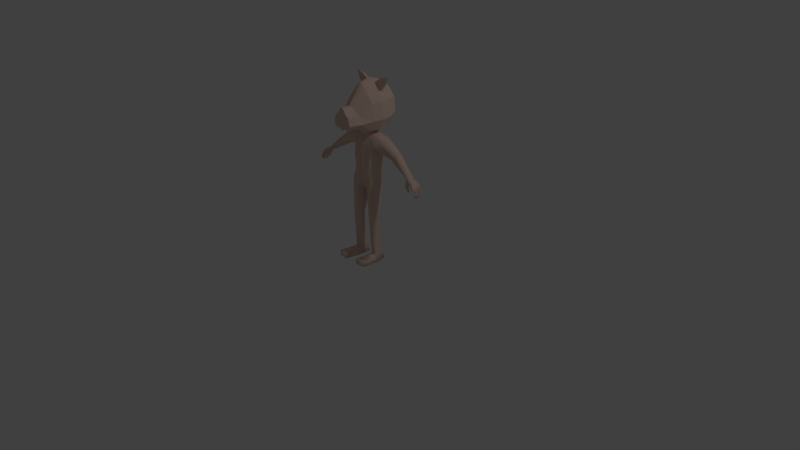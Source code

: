 # Source: person.blend  (saved by Blender 2.79.0; exported with 4.5.12 LTS)
import bpy
from mathutils import Matrix  # noqa: F401  (used for matrix-valued properties, if any)

bpy.ops.wm.read_factory_settings(use_empty=True)
scene = bpy.context.scene
scene.name = 'Scene'

# ---- collections
col_collection_1 = bpy.data.collections.new('Collection 1'); scene.collection.children.link(col_collection_1)

# ---- materials (node trees are filled in below, after node groups)
mat_default_skin = bpy.data.materials.new('default_skin')
mat_default_skin.alpha_threshold = 0.0
mat_default_skin.diffuse_color = (0.8, 0.5897, 0.4964, 1.0)
mat_default_skin.roughness = 0.5
mat_default_skin.line_color = (0.0, 0.0, 0.0, 1.0)

# ---- material node trees

# ---- world
world_world = bpy.data.worlds.new('World'); scene.world = world_world
world_world.color = (0.05088, 0.05088, 0.05088)
world_world.use_sun_shadow = False
world_world.sun_shadow_jitter_overblur = 0.0
world_world.cycles.sampling_method = 'MANUAL'

# ---- cameras
cam_camera = bpy.data.cameras.new('Camera')
cam_camera.clip_end = 100.0
cam_camera.lens = 35.0
cam_camera.sensor_width = 32.0
cam_camera.sensor_height = 18.0
cam_camera.ortho_scale = 7.314
cam_camera.dof.focus_distance = 0.0

# ---- lights
light_lamp = bpy.data.lights.new('Lamp', 'POINT')
light_lamp.transmission_factor = 0.0
light_lamp.cutoff_distance = 30.0
light_lamp.energy = 100.0
light_lamp.shadow_buffer_clip_start = 1.001
light_lamp.shadow_soft_size = 0.1
light_lamp.shadow_maximum_resolution = 0.006
light_lamp.use_absolute_resolution = True

# ---- meshes
me_cube = bpy.data.meshes.new('Cube')
me_cube.from_pydata([(1.174e-25, -0.3831, 1.776), (1.174e-25, -0.3831, 2.053), (1.174e-25, -0.2547, 1.776), (1.174e-25, -0.2692, 2.053), (0.04295, -0.3831, 1.805), (0.02751, -0.3831, 2.044), (0.0581, -0.2547, 1.805), (0.03722, -0.2547, 2.044), (0.08389, -0.2431, 1.99), (0.1257, -0.2547, 1.791), (0.09289, -0.3831, 1.791), (0.06201, -0.3831, 1.99), (0.1489, -0.236, 1.951), (0.1825, -0.236, 1.854), (0.1349, -0.3831, 1.854), (0.11, -0.3831, 1.951), (1.174e-25, -0.08882, 2.296), (1.174e-25, -0.08882, 1.708), (0.08491, -0.08882, 1.723), (0.03722, -0.08882, 2.278), (0.1337, -0.08882, 2.161), (0.1611, -0.08882, 1.739), (0.1987, -0.08882, 2.079), (0.2323, -0.08882, 1.874), (1.174e-25, 0.1654, 2.296), (1.174e-25, 0.1654, 1.708), (0.09125, 0.1419, 1.723), (0.03722, 0.1654, 2.278), (0.1622, 0.1654, 1.739), (0.1337, 0.1654, 2.161), (0.1987, 0.1654, 2.079), (0.2323, 0.1654, 1.874), (0.07718, 0.299, 1.78), (0.0, 0.299, 1.771), (0.0, 0.299, 2.199), (0.06489, 0.299, 2.188), (0.1462, 0.299, 1.832), (0.1217, 0.299, 2.123), (0.1599, 0.299, 2.077), (0.1797, 0.299, 1.908), (0.2024, 0.0375, 1.743), (0.2292, 0.0375, 2.102), (1.354e-25, 0.0375, 2.331), (0.1199, 0.0375, 1.727), (0.04293, 0.0375, 2.312), (0.268, 0.0375, 1.885), (1.354e-25, 0.0375, 1.71), (0.1542, 0.0375, 2.189), (0.1469, 0.1203, 2.189), (0.06652, 0.1203, 2.286), (0.06652, 0.08094, 2.286), (0.1469, 0.08094, 2.189), (0.2188, 0.1149, 2.271), (0.1607, 0.1149, 2.341), (0.1607, 0.0864, 2.341), (0.2188, 0.0864, 2.271), (0.08991, 0.08464, 2.276), (0.1335, 0.05544, 2.196), (0.2671, 0.1006, 2.37), (0.0709, 0.05544, 2.271), (0.142, 0.08464, 2.213), (0.151, 0.08818, 2.312), (0.1887, 0.08818, 2.267), (0.22, 0.09742, 2.331), (0.0, 0.02615, 1.636), (0.0, 0.08744, 1.637), (0.0741, 0.02615, 1.646), (0.05087, -0.02693, 1.636), (0.0, -0.04635, 1.626), (0.07543, 0.08744, 1.615), (0.03603, 0.3412, 1.871), (0.0, 0.3412, 1.868), (0.0, 0.3412, 2.052), (0.02947, 0.3412, 2.048), (0.07287, 0.3412, 1.907), (0.05975, 0.3412, 2.022), (0.08015, 0.3412, 2.004), (0.09072, 0.3412, 1.937)], [], [(0, 1, 3, 2), (8, 12, 22, 20), (4, 6, 9, 10), (4, 5, 1, 0), (2, 6, 4, 0), (7, 3, 1, 5), (8, 11, 15, 12), (7, 5, 11, 8), (9, 6, 18, 21), (5, 4, 10, 11), (13, 12, 15, 14), (3, 7, 19, 16), (11, 10, 14, 15), (10, 9, 13, 14), (26, 43, 66, 69), (19, 20, 47, 44), (31, 28, 36, 39), (2, 3, 16, 17), (7, 8, 20, 19), (13, 9, 21, 23), (6, 2, 17, 18), (12, 13, 23, 22), (20, 22, 41, 47), (16, 19, 44, 42), (17, 16, 42, 46), (23, 21, 40, 45), (22, 23, 45, 41), (21, 18, 43, 40), (39, 36, 74, 77), (30, 31, 39, 38), (28, 26, 32, 36), (25, 24, 34, 33), (29, 30, 38, 37), (27, 29, 37, 35), (24, 27, 35, 34), (26, 25, 33, 32), (48, 49, 53, 52), (43, 18, 67, 66), (45, 40, 28, 31), (55, 58, 63, 62), (47, 41, 30, 29), (41, 45, 31, 30), (42, 44, 27, 24), (40, 43, 26, 28), (46, 42, 24, 25), (29, 27, 49, 48), (27, 44, 50, 49), (47, 29, 48, 51), (50, 44, 59, 56), (44, 47, 57, 59), (49, 50, 54, 53), (51, 48, 52, 55), (61, 62, 63), (53, 54, 58), (55, 52, 58), (52, 53, 58), (59, 57, 60, 56), (56, 60, 62, 61), (51, 55, 62, 60), (58, 54, 61, 63), (54, 50, 56, 61), (47, 51, 60, 57), (67, 68, 64, 66), (66, 64, 65, 69), (17, 46, 64, 68), (18, 17, 68, 67), (46, 25, 65, 64), (25, 26, 69, 65), (73, 75, 76, 77, 74, 70, 71, 72), (38, 39, 77, 76), (36, 32, 70, 74), (33, 34, 72, 71), (37, 38, 76, 75), (35, 37, 75, 73), (34, 35, 73, 72), (32, 33, 71, 70)])
me_cube.materials.append(mat_default_skin)
me_cube.use_remesh_preserve_volume = False
me_cube.use_remesh_preserve_attributes = False
me_cube.use_mirror_vertex_groups = False
me_cube.update()
me_body = bpy.data.meshes.new('body')
me_body.from_pydata([(0.04071, 0.04426, 0.8157), (0.02123, -0.01524, 0.8171), (0.04088, 0.06428, 0.7299), (0.03938, -0.04082, 0.7325), (0.1139, 0.07163, 0.7823), (0.1139, -0.01622, 0.7842), (0.08653, 0.06625, 0.7299), (0.08027, -0.02462, 0.7299), (0.04069, 0.07089, 0.6493), (0.03422, -0.03977, 0.6493), (0.07544, 0.0577, 0.6542), (0.06918, -0.0365, 0.6542), (0.03909, 0.06686, 0.5569), (0.03119, -0.04114, 0.5518), (0.07508, 0.04717, 0.5681), (0.06972, -0.02986, 0.5672), (0.04007, 0.06956, 0.4773), (0.04062, -0.0465, 0.4764), (0.08963, 0.03826, 0.5048), (0.07926, -0.04268, 0.5091), (0.05296, 0.02703, 0.04853), (0.05118, -0.02049, 0.03799), (0.09371, 0.02703, 0.04853), (0.08895, -0.02049, 0.03799), (0.0332, 0.03836, 0.0001412), (0.03172, -0.02741, 0.0001412), (0.09645, 0.03836, 0.0001412), (0.1134, -0.02741, 0.0001412), (0.04639, -0.1471, 0.03624), (0.1066, -0.1408, 0.03624), (0.04639, -0.1471, 0.003782), (0.1066, -0.1408, 0.003782), (0.2257, 0.06297, 0.7141), (0.2257, 0.008207, 0.7141), (0.1995, 0.06297, 0.6847), (0.1995, 0.008207, 0.6847), (0.3419, 0.04436, 0.6186), (0.3389, -0.007654, 0.6167), (0.3288, 0.03949, 0.6097), (0.3258, 0.001703, 0.6091), (0.3495, 0.0378, 0.6101), (0.3435, -0.005392, 0.6104), (0.338, 0.03411, 0.6047), (0.3299, 0.001092, 0.6026), (0.03331, 0.01149, 0.829), (0.1224, 0.0269, 0.796), (0.09419, 0.01451, 0.7393), (0.08691, 0.01491, 0.6561), (0.0856, 0.00674, 0.5748), (0.01821, 0.001524, 0.4598), (0.09226, -0.0004179, 0.5268), (0.03392, 0.002679, 0.04853), (0.1064, 0.002679, 0.04853), (0.0332, 0.002679, 0.0001412), (0.1065, 0.002679, 0.0001412), (0.2353, 0.03559, 0.7281), (0.1909, 0.03559, 0.6761), (0.342, 0.01841, 0.6286), (0.3186, 0.01958, 0.6056), (0.3486, 0.01815, 0.616), (0.3301, 0.01968, 0.6007), (0.3896, 0.04525, 0.5851), (0.3906, -0.01481, 0.5857), (0.3789, 0.04094, 0.5761), (0.3767, -0.009804, 0.5782), (0.3919, 0.01563, 0.5821), (0.3808, 0.01598, 0.5733), (0.3905, 0.0009706, 0.5834), (0.39, 0.02998, 0.5837), (0.3806, 0.02892, 0.5743), (0.3795, 0.00253, 0.5762), (0.3773, 0.01548, 0.5997), (0.3588, 0.02052, 0.5836), (0.3751, -0.01362, 0.5989), (0.3595, -0.008101, 0.5863), (0.3751, 0.04553, 0.5991), (0.3623, 0.03972, 0.5883), (0.3971, -0.01312, 0.5545), (0.3989, -0.005064, 0.5532), (0.4061, -0.006082, 0.5579), (0.4062, -0.01638, 0.5594), (0.4087, -0.0008259, 0.5563), (0.4016, 0.0001924, 0.5516), (0.4024, 0.008974, 0.5497), (0.4097, 0.008749, 0.5554), (0.3977, 0.02698, 0.5513), (0.4044, 0.02768, 0.5568), (0.4052, 0.01831, 0.5558), (0.398, 0.01853, 0.5501), (0.4009, 0.03624, 0.5624), (0.3937, 0.03555, 0.5574), (0.3929, 0.0434, 0.5588), (0.4008, 0.04621, 0.5634), (0.4063, -0.01359, 0.538), (0.4081, -0.005531, 0.5367), (0.4153, -0.00655, 0.5414), (0.4154, -0.01685, 0.5429), (0.4154, -0.002244, 0.5347), (0.4082, -0.001226, 0.53), (0.409, 0.007555, 0.5281), (0.4163, 0.00733, 0.5338), (0.4034, 0.02614, 0.532), (0.4115, 0.02683, 0.5352), (0.412, 0.01746, 0.534), (0.4033, 0.01769, 0.5307), (0.4034, 0.03597, 0.546), (0.3949, 0.03527, 0.544), (0.3946, 0.04312, 0.5455), (0.4036, 0.04594, 0.5469), (0.4094, -0.01426, 0.5245), (0.4108, -0.006145, 0.523), (0.4189, -0.007236, 0.5259), (0.4194, -0.01758, 0.5269), (0.4192, -0.001779, 0.5184), (0.4107, -0.0007609, 0.517), (0.4107, 0.00802, 0.515), (0.4197, 0.007795, 0.5172), (0.4031, 0.02584, 0.5201), (0.4114, 0.02653, 0.5225), (0.4118, 0.01717, 0.5213), (0.4029, 0.01739, 0.5188), (0.4045, 0.03605, 0.5351), (0.3964, 0.03536, 0.5321), (0.3958, 0.0432, 0.5336), (0.4046, 0.04602, 0.5361), (0.35, 0.0136, 0.5886), (0.343, -0.01209, 0.5947), (0.3308, -0.003656, 0.5883), (0.3389, 0.008472, 0.5847), (0.3536, -0.006735, 0.5835), (0.345, -0.01938, 0.579), (0.3357, -0.01587, 0.5711), (0.3421, -0.003939, 0.5683), (0.3518, -0.01499, 0.5793), (0.3515, -0.002047, 0.5767), (0.3696, -0.02294, 0.552), (0.3617, -0.02032, 0.5426), (0.3646, -0.01502, 0.5428), (0.3734, -0.01856, 0.5509), (0.3713, -0.01198, 0.5477), (0.3625, -0.0101, 0.5601), (0.3636, -0.01683, 0.5629), (0.3554, -0.01089, 0.5539), (0.3607, -0.02123, 0.5616), (0.3524, -0.01858, 0.5533), (-0.04071, 0.04426, 0.8157), (-0.02123, -0.01524, 0.8171), (-0.04088, 0.06428, 0.7299), (-0.03938, -0.04082, 0.7325), (-0.1139, 0.07163, 0.7823), (-0.1139, -0.01622, 0.7842), (-0.08653, 0.06625, 0.7299), (-0.08027, -0.02462, 0.7299), (0.0, 0.05563, 0.8152), (0.0, -0.02821, 0.8152), (0.0, 0.06999, 0.7334), (0.0, -0.04406, 0.7334), (-0.04069, 0.07089, 0.6493), (-0.03422, -0.03977, 0.6493), (-0.07544, 0.0577, 0.6542), (-0.06918, -0.0365, 0.6542), (0.0, 0.07336, 0.6451), (0.0, -0.04302, 0.6451), (-0.03909, 0.06686, 0.5569), (-0.03119, -0.04114, 0.5518), (-0.07508, 0.04717, 0.5681), (-0.06972, -0.02986, 0.5672), (0.0004055, 0.0738, 0.5534), (0.0, -0.05178, 0.5382), (-0.04007, 0.06956, 0.4773), (-0.04062, -0.0465, 0.4764), (-0.08963, 0.03826, 0.5048), (-0.07926, -0.04268, 0.5091), (0.0002765, 0.07668, 0.4639), (0.0, -0.03235, 0.4607), (-0.05296, 0.02703, 0.04853), (-0.05118, -0.02049, 0.03799), (-0.09371, 0.02703, 0.04853), (-0.08895, -0.02049, 0.03799), (-0.0332, 0.03836, 0.0001412), (-0.03172, -0.02741, 0.0001412), (-0.09645, 0.03836, 0.0001412), (-0.1134, -0.02741, 0.0001412), (-0.04639, -0.1471, 0.03624), (-0.1066, -0.1408, 0.03624), (-0.04639, -0.1471, 0.003782), (-0.1066, -0.1408, 0.003782), (-0.2257, 0.06297, 0.7141), (-0.2257, 0.008207, 0.7141), (-0.1995, 0.06297, 0.6847), (-0.1995, 0.008207, 0.6847), (-0.3419, 0.04436, 0.6186), (-0.3389, -0.007654, 0.6167), (-0.3288, 0.03949, 0.6097), (-0.3258, 0.001703, 0.6091), (-0.3495, 0.0378, 0.6101), (-0.3435, -0.005392, 0.6104), (-0.338, 0.03411, 0.6047), (-0.3299, 0.001092, 0.6026), (-0.03331, 0.01149, 0.829), (-0.1224, 0.0269, 0.796), (-0.09419, 0.01451, 0.7393), (0.0, -0.001321, 0.7334), (-0.08691, 0.01491, 0.6561), (0.0, 0.001547, 0.6451), (-0.0856, 0.00674, 0.5748), (-0.0004055, 0.007681, 0.5348), (-0.01821, 0.001524, 0.4598), (-0.09226, -0.0004179, 0.5268), (0.0, 0.001547, 0.445), (-0.03392, 0.002679, 0.04853), (-0.1064, 0.002679, 0.04853), (-0.0332, 0.002679, 0.0001412), (-0.1065, 0.002679, 0.0001412), (-0.2353, 0.03559, 0.7281), (-0.1909, 0.03559, 0.6761), (-0.342, 0.01841, 0.6286), (-0.3186, 0.01958, 0.6056), (-0.3486, 0.01815, 0.616), (-0.3301, 0.01968, 0.6007), (-0.3896, 0.04525, 0.5851), (-0.3906, -0.01481, 0.5857), (-0.3789, 0.04094, 0.5761), (-0.3767, -0.009804, 0.5782), (-0.3919, 0.01563, 0.5821), (-0.3808, 0.01598, 0.5733), (-0.3905, 0.0009706, 0.5834), (-0.39, 0.02998, 0.5837), (-0.3806, 0.02892, 0.5743), (-0.3795, 0.00253, 0.5762), (-0.3773, 0.01548, 0.5997), (-0.3588, 0.02052, 0.5836), (-0.3751, -0.01362, 0.5989), (-0.3595, -0.008101, 0.5863), (-0.3751, 0.04553, 0.5991), (-0.3623, 0.03972, 0.5883), (-0.3971, -0.01312, 0.5545), (-0.3989, -0.005064, 0.5532), (-0.4061, -0.006082, 0.5579), (-0.4062, -0.01638, 0.5594), (-0.4087, -0.0008259, 0.5563), (-0.4016, 0.0001924, 0.5516), (-0.4024, 0.008974, 0.5497), (-0.4097, 0.008749, 0.5554), (-0.3977, 0.02698, 0.5513), (-0.4044, 0.02768, 0.5568), (-0.4052, 0.01831, 0.5558), (-0.398, 0.01853, 0.5501), (-0.4009, 0.03624, 0.5624), (-0.3937, 0.03555, 0.5574), (-0.3929, 0.0434, 0.5588), (-0.4008, 0.04621, 0.5634), (-0.4063, -0.01359, 0.538), (-0.4081, -0.005531, 0.5367), (-0.4153, -0.00655, 0.5414), (-0.4154, -0.01685, 0.5429), (-0.4154, -0.002244, 0.5347), (-0.4082, -0.001226, 0.53), (-0.409, 0.007555, 0.5281), (-0.4163, 0.00733, 0.5338), (-0.4034, 0.02614, 0.532), (-0.4115, 0.02683, 0.5352), (-0.412, 0.01746, 0.534), (-0.4033, 0.01769, 0.5307), (-0.4034, 0.03597, 0.546), (-0.3949, 0.03527, 0.544), (-0.3946, 0.04312, 0.5455), (-0.4036, 0.04594, 0.5469), (-0.4094, -0.01426, 0.5245), (-0.4108, -0.006145, 0.523), (-0.4189, -0.007236, 0.5259), (-0.4194, -0.01758, 0.5269), (-0.4192, -0.001779, 0.5184), (-0.4107, -0.0007609, 0.517), (-0.4107, 0.00802, 0.515), (-0.4197, 0.007795, 0.5172), (-0.4031, 0.02584, 0.5201), (-0.4114, 0.02653, 0.5225), (-0.4118, 0.01717, 0.5213), (-0.4029, 0.01739, 0.5188), (-0.4045, 0.03605, 0.5351), (-0.3964, 0.03536, 0.5321), (-0.3958, 0.0432, 0.5336), (-0.4046, 0.04602, 0.5361), (-0.35, 0.0136, 0.5886), (-0.343, -0.01209, 0.5947), (-0.3308, -0.003656, 0.5883), (-0.3389, 0.008472, 0.5847), (-0.3536, -0.006735, 0.5835), (-0.345, -0.01938, 0.579), (-0.3357, -0.01587, 0.5711), (-0.3421, -0.003939, 0.5683), (-0.3518, -0.01499, 0.5793), (-0.3515, -0.002047, 0.5767), (-0.3696, -0.02294, 0.552), (-0.3617, -0.02032, 0.5426), (-0.3646, -0.01502, 0.5428), (-0.3734, -0.01856, 0.5509), (-0.3713, -0.01198, 0.5477), (-0.3625, -0.0101, 0.5601), (-0.3636, -0.01683, 0.5629), (-0.3554, -0.01089, 0.5539), (-0.3607, -0.02123, 0.5616), (-0.3524, -0.01858, 0.5533), (0.04979, -0.05508, 0.03748), (0.09409, -0.05551, 0.03748), (0.1114, -0.05353, 0.0012), (0.03598, -0.05526, 0.0012), (-0.03546, -0.05526, 0.001072), (-0.1116, -0.05353, 0.001072), (-0.09346, -0.05118, 0.03754), (-0.04996, -0.05508, 0.03754), (0.05219, 0.01405, 0.2544), (0.05137, 0.01662, 0.2771), (0.05207, -0.04115, 0.2544), (0.05148, -0.04247, 0.2772), (0.08774, 0.01455, 0.2831), (0.08798, 0.01403, 0.2603), (0.08131, -0.04227, 0.283), (0.08182, -0.04118, 0.2603), (0.02829, -0.01361, 0.2732), (0.02916, -0.01362, 0.2507), (0.09936, -0.01368, 0.2634), (0.0987, -0.0139, 0.2859), (-0.05144, 0.01662, 0.2766), (-0.05217, 0.01405, 0.2545), (-0.0515, -0.04247, 0.2771), (-0.05208, -0.04115, 0.2543), (-0.08798, 0.01403, 0.2603), (-0.08777, 0.01454, 0.2829), (-0.08179, -0.04118, 0.2605), (-0.08128, -0.04226, 0.2832), (-0.02918, -0.01362, 0.2505), (-0.02828, -0.01361, 0.2733), (-0.09869, -0.0139, 0.286), (-0.09939, -0.01368, 0.2632)], [], [(7, 3, 9, 11), (153, 0, 2, 155), (155, 2, 8, 161), (6, 4, 32, 34), (2, 0, 4, 6), (44, 1, 5, 45), (1, 3, 7, 5), (1, 154, 156, 3), (8, 10, 14, 12), (11, 9, 13, 15), (46, 7, 11, 47), (2, 6, 10, 8), (3, 156, 162, 9), (167, 12, 16, 173), (48, 15, 19, 50), (47, 11, 15, 48), (161, 8, 12, 167), (9, 162, 168, 13), (209, 173, 16, 49), (17, 49, 320, 315), (13, 168, 174, 17), (15, 13, 17, 19), (12, 14, 18, 16), (314, 321, 51, 21), (332, 210, 175, 325), (321, 312, 20, 51), (312, 317, 22, 20), (305, 304, 28, 29), (19, 17, 315, 318), (50, 19, 318, 323), (16, 18, 316, 313), (53, 24, 26, 54), (51, 20, 24, 53), (52, 23, 27, 54), (20, 22, 26, 24), (29, 28, 30, 31), (307, 306, 31, 30), (304, 307, 30, 28), (306, 305, 29, 31), (56, 34, 38, 58), (45, 5, 33, 55), (46, 6, 34, 56), (5, 7, 35, 33), (57, 37, 41, 59), (33, 35, 39, 37), (34, 32, 36, 38), (55, 33, 37, 57), (58, 38, 42, 60), (37, 39, 43, 41), (38, 36, 40, 42), (0, 44, 45, 4), (6, 46, 47, 10), (14, 48, 50, 18), (10, 47, 48, 14), (174, 209, 49, 17), (322, 319, 23, 52), (319, 314, 21, 23), (317, 322, 52, 22), (18, 50, 323, 316), (25, 53, 54, 27), (21, 51, 53, 25), (22, 52, 54, 26), (35, 56, 58, 39), (4, 45, 55, 32), (7, 46, 56, 35), (36, 57, 59, 40), (32, 55, 57, 36), (39, 58, 60, 43), (60, 42, 76, 72), (73, 74, 64, 62), (74, 72, 66, 70, 64), (76, 75, 61, 63), (106, 107, 123, 122), (93, 94, 110, 109), (99, 100, 116, 115), (105, 106, 122, 121), (59, 41, 73, 71), (73, 41, 74), (72, 76, 63, 69, 66), (42, 40, 75, 76), (71, 73, 62, 67, 65), (75, 71, 65, 68, 61), (40, 59, 71, 75), (81, 82, 98, 97), (70, 78, 77, 64), (67, 79, 78, 70), (62, 80, 79, 67), (64, 77, 80, 62), (91, 92, 108, 107), (70, 82, 81, 67), (66, 83, 82, 70), (65, 84, 83, 66), (67, 81, 84, 65), (78, 79, 95, 94), (68, 86, 85, 69), (65, 87, 86, 68), (66, 88, 87, 65), (69, 85, 88, 66), (88, 85, 101, 104), (69, 90, 89, 68), (63, 91, 90, 69), (61, 92, 91, 63), (68, 89, 92, 61), (79, 80, 96, 95), (92, 89, 105, 108), (82, 83, 99, 98), (80, 77, 93, 96), (85, 86, 102, 101), (83, 84, 100, 99), (86, 87, 103, 102), (84, 81, 97, 100), (89, 90, 106, 105), (87, 88, 104, 103), (77, 78, 94, 93), (90, 91, 107, 106), (121, 122, 123, 124), (117, 118, 119, 120), (113, 114, 115, 116), (109, 110, 111, 112), (100, 97, 113, 116), (94, 95, 111, 110), (107, 108, 124, 123), (101, 102, 118, 117), (95, 96, 112, 111), (108, 105, 121, 124), (102, 103, 119, 118), (96, 93, 109, 112), (103, 104, 120, 119), (97, 98, 114, 113), (104, 101, 117, 120), (98, 99, 115, 114), (72, 74, 125), (74, 41, 126, 129), (127, 128, 132, 131), (125, 74, 129), (128, 125, 134, 132), (43, 60, 128, 127), (41, 43, 127, 126), (133, 130, 143, 141), (129, 126, 130, 133), (126, 127, 131, 130), (135, 136, 137, 139, 138), (140, 141, 138, 139), (130, 131, 144, 143), (142, 140, 139, 137), (144, 142, 137, 136), (60, 72, 125), (132, 134, 140, 142), (131, 132, 142, 144), (134, 133, 141, 140), (141, 143, 135, 138), (143, 144, 136, 135), (60, 125, 128), (125, 129, 133, 134), (152, 160, 158, 148), (153, 155, 147, 145), (155, 161, 157, 147), (151, 189, 187, 149), (147, 151, 149, 145), (199, 200, 150, 146), (146, 150, 152, 148), (146, 148, 156, 154), (157, 163, 165, 159), (160, 166, 164, 158), (201, 203, 160, 152), (147, 157, 159, 151), (148, 158, 162, 156), (202, 204, 161, 155), (167, 173, 169, 163), (205, 208, 172, 166), (204, 206, 167, 161), (203, 205, 166, 160), (161, 167, 163, 157), (158, 164, 168, 162), (209, 207, 169, 173), (327, 176, 210, 332), (164, 170, 174, 168), (166, 172, 170, 164), (163, 169, 171, 165), (206, 209, 173, 167), (172, 331, 326, 170), (335, 211, 178, 330), (207, 333, 324, 169), (325, 175, 177, 328), (310, 184, 183, 311), (169, 324, 329, 171), (330, 178, 176, 327), (212, 213, 181, 179), (210, 212, 179, 175), (211, 213, 182, 178), (175, 179, 181, 177), (184, 186, 185, 183), (308, 185, 186, 309), (311, 183, 185, 308), (309, 186, 184, 310), (215, 217, 193, 189), (200, 214, 188, 150), (201, 215, 189, 151), (150, 188, 190, 152), (216, 218, 196, 192), (188, 192, 194, 190), (189, 193, 191, 187), (214, 216, 192, 188), (217, 219, 197, 193), (192, 196, 198, 194), (193, 197, 195, 191), (145, 149, 200, 199), (151, 159, 203, 201), (156, 162, 204, 202), (165, 171, 208, 205), (162, 168, 206, 204), (159, 165, 205, 203), (174, 170, 207, 209), (168, 174, 209, 206), (328, 177, 211, 335), (171, 329, 334, 208), (170, 326, 333, 207), (208, 334, 331, 172), (180, 182, 213, 212), (176, 180, 212, 210), (177, 181, 213, 211), (190, 194, 217, 215), (149, 187, 214, 200), (152, 190, 215, 201), (191, 195, 218, 216), (187, 191, 216, 214), (194, 198, 219, 217), (219, 231, 235, 197), (232, 221, 223, 233), (233, 223, 229, 225, 231), (235, 222, 220, 234), (265, 281, 282, 266), (252, 268, 269, 253), (258, 274, 275, 259), (264, 280, 281, 265), (218, 230, 232, 196), (232, 233, 196), (231, 225, 228, 222, 235), (197, 235, 234, 195), (230, 224, 226, 221, 232), (234, 220, 227, 224, 230), (195, 234, 230, 218), (240, 256, 257, 241), (229, 223, 236, 237), (226, 229, 237, 238), (221, 226, 238, 239), (223, 221, 239, 236), (250, 266, 267, 251), (229, 226, 240, 241), (225, 229, 241, 242), (224, 225, 242, 243), (226, 224, 243, 240), (237, 253, 254, 238), (227, 228, 244, 245), (224, 227, 245, 246), (225, 224, 246, 247), (228, 225, 247, 244), (247, 263, 260, 244), (228, 227, 248, 249), (222, 228, 249, 250), (220, 222, 250, 251), (227, 220, 251, 248), (238, 254, 255, 239), (251, 267, 264, 248), (241, 257, 258, 242), (239, 255, 252, 236), (244, 260, 261, 245), (242, 258, 259, 243), (245, 261, 262, 246), (243, 259, 256, 240), (248, 264, 265, 249), (246, 262, 263, 247), (236, 252, 253, 237), (249, 265, 266, 250), (280, 283, 282, 281), (276, 279, 278, 277), (272, 275, 274, 273), (268, 271, 270, 269), (259, 275, 272, 256), (253, 269, 270, 254), (266, 282, 283, 267), (260, 276, 277, 261), (254, 270, 271, 255), (267, 283, 280, 264), (261, 277, 278, 262), (255, 271, 268, 252), (262, 278, 279, 263), (256, 272, 273, 257), (263, 279, 276, 260), (257, 273, 274, 258), (231, 284, 233), (233, 288, 285, 196), (286, 290, 291, 287), (284, 288, 233), (287, 291, 293, 284), (198, 286, 287, 219), (196, 285, 286, 198), (292, 300, 302, 289), (288, 292, 289, 285), (285, 289, 290, 286), (294, 297, 298, 296, 295), (299, 298, 297, 300), (289, 302, 303, 290), (301, 296, 298, 299), (303, 295, 296, 301), (219, 284, 231), (291, 301, 299, 293), (290, 303, 301, 291), (293, 299, 300, 292), (300, 297, 294, 302), (302, 294, 295, 303), (219, 287, 284), (284, 293, 292, 288), (23, 21, 304, 305), (25, 27, 306, 307), (21, 25, 307, 304), (27, 23, 305, 306), (178, 310, 311, 176), (182, 309, 310, 178), (180, 308, 309, 182), (176, 311, 308, 180), (320, 313, 312, 321), (322, 317, 316, 323), (313, 316, 317, 312), (318, 315, 314, 319), (321, 314, 315, 320), (323, 318, 319, 322), (332, 325, 324, 333), (334, 329, 328, 335), (325, 328, 329, 324), (330, 327, 326, 331), (333, 326, 327, 332), (335, 330, 331, 334), (49, 16, 313, 320)])
me_body.polygons.foreach_set('use_smooth', [True] * 334)
_uv = me_body.uv_layers.new(name='UVMap')
_uv.uv.foreach_set('vector', [0.1584, 0.7076, 0.159, 0.6489, 0.2593, 0.6481, 0.251, 0.6931, 0.08233, 0.9766, 0.0728, 0.9248, 0.1864, 0.9118, 0.1851, 0.9637, 0.1851, 0.9637, 0.1864, 0.9118, 0.289, 0.9061, 0.2956, 0.9581, 0.03894, 0.5323, 0.02185, 0.4816, 0.1493, 0.4753, 0.1428, 0.5101, 0.1864, 0.9118, 0.0728, 0.9248, 0.1136, 0.8267, 0.1826, 0.8537, 0.01534, 0.6514, 0.04762, 0.6304, 0.08859, 0.7427, 0.03847, 0.766, 0.04762, 0.6304, 0.159, 0.6489, 0.1584, 0.7076, 0.08859, 0.7427, 0.04762, 0.6304, 0.05567, 0.6011, 0.1598, 0.6014, 0.159, 0.6489, 0.289, 0.9061, 0.2812, 0.858, 0.3952, 0.8505, 0.409, 0.9093, 0.251, 0.6931, 0.2593, 0.6481, 0.3802, 0.6488, 0.3594, 0.7043, 0.1451, 0.7574, 0.1584, 0.7076, 0.251, 0.6931, 0.2463, 0.7591, 0.1864, 0.9118, 0.1826, 0.8537, 0.2812, 0.858, 0.289, 0.9061, 0.159, 0.6489, 0.1598, 0.6014, 0.2662, 0.6066, 0.2593, 0.6481, 0.4126, 0.9597, 0.409, 0.9093, 0.511, 0.9119, 0.5265, 0.9637, 0.3458, 0.7531, 0.3594, 0.7043, 0.4341, 0.7073, 0.4043, 0.7554, 0.2463, 0.7591, 0.251, 0.6931, 0.3594, 0.7043, 0.3458, 0.7531, 0.2956, 0.9581, 0.289, 0.9061, 0.409, 0.9093, 0.4126, 0.9597, 0.2593, 0.6481, 0.2662, 0.6066, 0.3973, 0.6086, 0.3802, 0.6488, 0.2916, 0.3575, 0.2454, 0.3986, 0.2266, 0.374, 0.2786, 0.3465, 0.05931, 0.355, 0.01928, 0.3436, 0.02836, 0.2037, 0.05604, 0.2062, 0.3802, 0.6488, 0.3973, 0.6086, 0.4957, 0.6069, 0.4727, 0.6602, 0.3594, 0.7043, 0.3802, 0.6488, 0.4727, 0.6602, 0.4341, 0.7073, 0.409, 0.9093, 0.3952, 0.8505, 0.4775, 0.8312, 0.511, 0.9119, 0.05527, 0.1893, 0.02856, 0.1868, 0.02213, 0.03515, 0.04386, 0.02744, 0.2528, 0.1911, 0.25, 0.03957, 0.2274, 0.03812, 0.2252, 0.195, 0.2528, 0.1911, 0.2252, 0.195, 0.2274, 0.03812, 0.25, 0.03957, 0.2252, 0.195, 0.1972, 0.1986, 0.1976, 0.03746, 0.2274, 0.03812, 0.4149, 0.3163, 0.4663, 0.311, 0.4569, 0.3901, 0.4249, 0.385, 0.09032, 0.3771, 0.05931, 0.355, 0.05604, 0.2062, 0.07847, 0.209, 0.1242, 0.388, 0.09032, 0.3771, 0.07847, 0.209, 0.1034, 0.2087, 0.2266, 0.374, 0.1775, 0.3856, 0.1965, 0.2163, 0.2254, 0.2131, 0.5715, 0.2716, 0.572, 0.2396, 0.6287, 0.2406, 0.6371, 0.2727, 0.4578, 0.2331, 0.4644, 0.1956, 0.5298, 0.2022, 0.5163, 0.2439, 0.4196, 0.2344, 0.4159, 0.2733, 0.3604, 0.2888, 0.3604, 0.2497, 0.5905, 0.1954, 0.627, 0.196, 0.6287, 0.2406, 0.572, 0.2396, 0.4249, 0.385, 0.4569, 0.3901, 0.4839, 0.4196, 0.3954, 0.4243, 0.5731, 0.3235, 0.6407, 0.3232, 0.635, 0.4013, 0.581, 0.406, 0.4663, 0.311, 0.5104, 0.3148, 0.4839, 0.4196, 0.4569, 0.3901, 0.367, 0.3208, 0.4149, 0.3163, 0.4249, 0.385, 0.3954, 0.4243, 0.1442, 0.5372, 0.1428, 0.5101, 0.2602, 0.5027, 0.2564, 0.5288, 0.5386, 0.4313, 0.5425, 0.4711, 0.4067, 0.4701, 0.4049, 0.4398, 0.04904, 0.5793, 0.03894, 0.5323, 0.1428, 0.5101, 0.1442, 0.5372, 0.5425, 0.4711, 0.5342, 0.5245, 0.4144, 0.5081, 0.4067, 0.4701, 0.6524, 0.07659, 0.6437, 0.103, 0.636, 0.1006, 0.6385, 0.07711, 0.4067, 0.4701, 0.4144, 0.5081, 0.2938, 0.5002, 0.2842, 0.4822, 0.1428, 0.5101, 0.1493, 0.4753, 0.2673, 0.4846, 0.2602, 0.5027, 0.4049, 0.4398, 0.4067, 0.4701, 0.2842, 0.4822, 0.2913, 0.4502, 0.6529, 0.07799, 0.6576, 0.06099, 0.666, 0.06452, 0.6625, 0.07716, 0.6437, 0.103, 0.6444, 0.1024, 0.6369, 0.1028, 0.636, 0.1006, 0.6442, 0.0689, 0.6447, 0.05705, 0.6336, 0.0615, 0.6351, 0.07082, 0.06789, 0.9274, 0.02131, 0.9371, 0.05567, 0.8152, 0.1171, 0.827, 0.1826, 0.8537, 0.1791, 0.7868, 0.2834, 0.8015, 0.2812, 0.858, 0.3952, 0.8505, 0.3869, 0.7961, 0.4651, 0.7878, 0.4775, 0.8312, 0.2812, 0.858, 0.2834, 0.8015, 0.3869, 0.7961, 0.3952, 0.8505, 0.03788, 0.388, 0.006654, 0.3558, 0.01928, 0.3436, 0.05931, 0.355, 0.1021, 0.1918, 0.0776, 0.1921, 0.07212, 0.02559, 0.09474, 0.03069, 0.0776, 0.1921, 0.05527, 0.1893, 0.04386, 0.02744, 0.07212, 0.02559, 0.1972, 0.1986, 0.1747, 0.1998, 0.177, 0.03828, 0.1976, 0.03746, 0.1775, 0.3856, 0.1455, 0.3957, 0.1733, 0.2158, 0.1965, 0.2163, 0.5697, 0.2985, 0.5715, 0.2716, 0.6371, 0.2727, 0.6428, 0.2998, 0.4637, 0.2704, 0.4578, 0.2331, 0.5163, 0.2439, 0.5157, 0.281, 0.4109, 0.2008, 0.4196, 0.2344, 0.3604, 0.2497, 0.3481, 0.2045, 0.4144, 0.5081, 0.4123, 0.537, 0.2986, 0.5214, 0.2938, 0.5002, 0.02185, 0.4816, 0.01911, 0.4389, 0.1516, 0.4464, 0.1493, 0.4753, 0.5342, 0.5245, 0.516, 0.5558, 0.4123, 0.537, 0.4144, 0.5081, 0.6447, 0.05705, 0.6524, 0.07659, 0.6385, 0.07711, 0.6336, 0.0615, 0.1493, 0.4753, 0.1516, 0.4464, 0.2648, 0.452, 0.2673, 0.4846, 0.6444, 0.1024, 0.6456, 0.09115, 0.6355, 0.08738, 0.6369, 0.1028, 0.6625, 0.07716, 0.666, 0.06452, 0.6888, 0.06066, 0.6884, 0.0762, 0.6098, 0.09704, 0.6077, 0.1021, 0.5919, 0.09819, 0.5907, 0.09474, 0.6881, 0.09847, 0.6884, 0.0762, 0.7072, 0.07953, 0.7055, 0.09009, 0.7029, 0.09967, 0.6089, 0.05977, 0.6113, 0.04676, 0.5921, 0.0443, 0.5901, 0.05469, 0.7349, 0.06293, 0.7332, 0.05674, 0.7428, 0.05598, 0.7445, 0.06217, 0.7418, 0.1027, 0.7435, 0.0964, 0.7542, 0.09751, 0.7525, 0.1038, 0.5339, 0.08205, 0.5348, 0.07777, 0.5193, 0.08002, 0.5222, 0.08416, 0.5523, 0.05595, 0.555, 0.06061, 0.5444, 0.06284, 0.5427, 0.05807, 0.6385, 0.07711, 0.636, 0.1006, 0.6098, 0.09704, 0.6099, 0.07123, 0.6098, 0.09704, 0.636, 0.1006, 0.6077, 0.1021, 0.6884, 0.0762, 0.6888, 0.06066, 0.7048, 0.06016, 0.7073, 0.06969, 0.7072, 0.07953, 0.6351, 0.07082, 0.6336, 0.0615, 0.6113, 0.04676, 0.6089, 0.05977, 0.6099, 0.07123, 0.6098, 0.09704, 0.5907, 0.09474, 0.5893, 0.08195, 0.5877, 0.06924, 0.6113, 0.04676, 0.6099, 0.07123, 0.5877, 0.06924, 0.5903, 0.05745, 0.5921, 0.0443, 0.6336, 0.0615, 0.6385, 0.07711, 0.6099, 0.07123, 0.6113, 0.04676, 0.5572, 0.08238, 0.5571, 0.0857, 0.5357, 0.08939, 0.5359, 0.08607, 0.7055, 0.09009, 0.7288, 0.09585, 0.7272, 0.1021, 0.7029, 0.09967, 0.5893, 0.08195, 0.5598, 0.08758, 0.5597, 0.0909, 0.589, 0.08703, 0.5907, 0.09474, 0.5607, 0.09593, 0.5598, 0.08758, 0.5893, 0.08195, 0.5919, 0.09819, 0.5615, 0.09818, 0.5607, 0.09593, 0.5907, 0.09474, 0.5686, 0.05096, 0.5683, 0.04411, 0.5531, 0.04714, 0.5567, 0.05369, 0.589, 0.08703, 0.5571, 0.0857, 0.5572, 0.08238, 0.5893, 0.08195, 0.7072, 0.07953, 0.7322, 0.08357, 0.7311, 0.09046, 0.7055, 0.09009, 0.5877, 0.06924, 0.5562, 0.07408, 0.5553, 0.07836, 0.5863, 0.07579, 0.5893, 0.08195, 0.5572, 0.08238, 0.5562, 0.07408, 0.5877, 0.06924, 0.5597, 0.0909, 0.5598, 0.08758, 0.5413, 0.08812, 0.5412, 0.09144, 0.5903, 0.05745, 0.5605, 0.05989, 0.5595, 0.06468, 0.5875, 0.06464, 0.5877, 0.06924, 0.559, 0.06775, 0.5605, 0.05989, 0.5903, 0.05745, 0.5863, 0.07579, 0.5581, 0.07203, 0.559, 0.06775, 0.5877, 0.06924, 0.7073, 0.06969, 0.7288, 0.07279, 0.7292, 0.07926, 0.7072, 0.07953, 0.7292, 0.07926, 0.7288, 0.07279, 0.7439, 0.07477, 0.7443, 0.08124, 0.5875, 0.06464, 0.5668, 0.05759, 0.5672, 0.05277, 0.5903, 0.05745, 0.7048, 0.06016, 0.7225, 0.05727, 0.7241, 0.06349, 0.7073, 0.06969, 0.5921, 0.0443, 0.5683, 0.04411, 0.5686, 0.05096, 0.5901, 0.05469, 0.5903, 0.05745, 0.5672, 0.05277, 0.5683, 0.04411, 0.5921, 0.0443, 0.5598, 0.08758, 0.5607, 0.09593, 0.5422, 0.09647, 0.5413, 0.08812, 0.5683, 0.04411, 0.5672, 0.05277, 0.5523, 0.05595, 0.5531, 0.04714, 0.7311, 0.09046, 0.7322, 0.08357, 0.7498, 0.08352, 0.7486, 0.0904, 0.5607, 0.09593, 0.5615, 0.09818, 0.543, 0.09873, 0.5422, 0.09647, 0.5595, 0.06468, 0.5605, 0.05989, 0.5389, 0.06292, 0.5405, 0.0677, 0.5553, 0.07836, 0.5562, 0.07408, 0.5348, 0.07777, 0.5339, 0.08205, 0.5605, 0.05989, 0.559, 0.06775, 0.5374, 0.07097, 0.5389, 0.06292, 0.5562, 0.07408, 0.5572, 0.08238, 0.5359, 0.08607, 0.5348, 0.07777, 0.5672, 0.05277, 0.5668, 0.05759, 0.555, 0.06061, 0.5523, 0.05595, 0.559, 0.06775, 0.5581, 0.07203, 0.5393, 0.07523, 0.5374, 0.07097, 0.7272, 0.1021, 0.7288, 0.09585, 0.7435, 0.0964, 0.7418, 0.1027, 0.7241, 0.06349, 0.7225, 0.05727, 0.7332, 0.05674, 0.7349, 0.06293, 0.7511, 0.05973, 0.7445, 0.06217, 0.7428, 0.05598, 0.7493, 0.0519, 0.7529, 0.07586, 0.7594, 0.07455, 0.7603, 0.08167, 0.7533, 0.08234, 0.7652, 0.09155, 0.7588, 0.08941, 0.76, 0.08253, 0.7669, 0.08428, 0.7525, 0.1038, 0.7542, 0.09751, 0.7606, 0.09937, 0.76, 0.1074, 0.5348, 0.07777, 0.5359, 0.08607, 0.5203, 0.08805, 0.5193, 0.08002, 0.5412, 0.09144, 0.5413, 0.08812, 0.5266, 0.09097, 0.5285, 0.09416, 0.5567, 0.05369, 0.5531, 0.04714, 0.5437, 0.0493, 0.5461, 0.05602, 0.5405, 0.0677, 0.5389, 0.06292, 0.5284, 0.06629, 0.5308, 0.071, 0.5413, 0.08812, 0.5422, 0.09647, 0.527, 0.0993, 0.5266, 0.09097, 0.5531, 0.04714, 0.5523, 0.05595, 0.5427, 0.05807, 0.5437, 0.0493, 0.5389, 0.06292, 0.5374, 0.07097, 0.527, 0.07439, 0.5284, 0.06629, 0.5422, 0.09647, 0.543, 0.09873, 0.5302, 0.1013, 0.527, 0.0993, 0.5374, 0.07097, 0.5393, 0.07523, 0.5296, 0.07858, 0.527, 0.07439, 0.5359, 0.08607, 0.5357, 0.08939, 0.5237, 0.0911, 0.5203, 0.08805, 0.7443, 0.08124, 0.7439, 0.07477, 0.7529, 0.07586, 0.7533, 0.08234, 0.7486, 0.0904, 0.7498, 0.08352, 0.76, 0.08253, 0.7588, 0.08941, 0.6884, 0.0762, 0.6881, 0.09847, 0.6806, 0.08166, 0.6077, 0.1021, 0.636, 0.1006, 0.6231, 0.1104, 0.6084, 0.1041, 0.6244, 0.11, 0.6175, 0.09708, 0.6019, 0.1103, 0.6074, 0.1225, 0.6609, 0.09997, 0.6609, 0.09997, 0.6609, 0.09997, 0.6741, 0.0891, 0.6806, 0.08166, 0.6865, 0.09575, 0.6808, 0.1038, 0.6369, 0.1028, 0.6355, 0.08738, 0.6175, 0.09708, 0.6244, 0.11, 0.636, 0.1006, 0.6369, 0.1028, 0.6244, 0.11, 0.6231, 0.1104, 0.6058, 0.1129, 0.609, 0.1195, 0.5863, 0.1188, 0.586, 0.1135, 0.6084, 0.1041, 0.6231, 0.1104, 0.609, 0.1195, 0.6058, 0.1129, 0.6231, 0.1104, 0.6244, 0.11, 0.6074, 0.1225, 0.609, 0.1195, 0.6609, 0.09997, 0.6609, 0.09997, 0.6609, 0.09997, 0.6609, 0.09997, 0.6609, 0.09997, 0.6609, 0.09997, 0.6609, 0.09997, 0.6609, 0.09997, 0.6609, 0.09997, 0.609, 0.1195, 0.6074, 0.1225, 0.5839, 0.1221, 0.5863, 0.1188, 0.6936, 0.1136, 0.698, 0.1078, 0.7066, 0.116, 0.7023, 0.1213, 0.5839, 0.1221, 0.5829, 0.1141, 0.5688, 0.1164, 0.5701, 0.1222, 0.6625, 0.07716, 0.6884, 0.0762, 0.6806, 0.08166, 0.6808, 0.1038, 0.6865, 0.09575, 0.698, 0.1078, 0.6936, 0.1136, 0.6074, 0.1225, 0.6019, 0.1103, 0.5829, 0.1141, 0.5839, 0.1221, 0.6609, 0.09997, 0.6609, 0.09997, 0.6609, 0.09997, 0.6609, 0.09997, 0.586, 0.1135, 0.5863, 0.1188, 0.5737, 0.1188, 0.5708, 0.1137, 0.5863, 0.1188, 0.5839, 0.1221, 0.5701, 0.1222, 0.5737, 0.1188, 0.6625, 0.07716, 0.6806, 0.08166, 0.6741, 0.0891, 0.6609, 0.09997, 0.6609, 0.09997, 0.6609, 0.09997, 0.6609, 0.09997, 0.1584, 0.7076, 0.251, 0.6931, 0.2593, 0.6481, 0.159, 0.6489, 0.08233, 0.9766, 0.1851, 0.9637, 0.1864, 0.9118, 0.0728, 0.9248, 0.1851, 0.9637, 0.2956, 0.9581, 0.289, 0.9061, 0.1864, 0.9118, 0.03894, 0.5323, 0.1428, 0.5101, 0.1493, 0.4753, 0.02185, 0.4816, 0.1864, 0.9118, 0.1826, 0.8537, 0.1136, 0.8267, 0.0728, 0.9248, 0.01534, 0.6514, 0.03847, 0.766, 0.08859, 0.7427, 0.04762, 0.6304, 0.04762, 0.6304, 0.08859, 0.7427, 0.1584, 0.7076, 0.159, 0.6489, 0.04762, 0.6304, 0.159, 0.6489, 0.1598, 0.6014, 0.05567, 0.6011, 0.289, 0.9061, 0.409, 0.9093, 0.3952, 0.8505, 0.2812, 0.858, 0.251, 0.6931, 0.3594, 0.7043, 0.3802, 0.6488, 0.2593, 0.6481, 0.1451, 0.7574, 0.2463, 0.7591, 0.251, 0.6931, 0.1584, 0.7076, 0.1864, 0.9118, 0.289, 0.9061, 0.2812, 0.858, 0.1826, 0.8537, 0.159, 0.6489, 0.2593, 0.6481, 0.2662, 0.6066, 0.1598, 0.6014, 0.6609, 0.09997, 0.6609, 0.09997, 0.6609, 0.09997, 0.6609, 0.09997, 0.4126, 0.9597, 0.5265, 0.9637, 0.511, 0.9119, 0.409, 0.9093, 0.3458, 0.7531, 0.4043, 0.7554, 0.4341, 0.7073, 0.3594, 0.7043, 0.6609, 0.09997, 0.6609, 0.09997, 0.6609, 0.09997, 0.6609, 0.09997, 0.2463, 0.7591, 0.3458, 0.7531, 0.3594, 0.7043, 0.251, 0.6931, 0.2956, 0.9581, 0.4126, 0.9597, 0.409, 0.9093, 0.289, 0.9061, 0.2593, 0.6481, 0.3802, 0.6488, 0.3973, 0.6086, 0.2662, 0.6066, 0.2916, 0.3575, 0.2786, 0.3465, 0.2266, 0.374, 0.2454, 0.3986, 0.05527, 0.1893, 0.04386, 0.02744, 0.02213, 0.03515, 0.02856, 0.1868, 0.3802, 0.6488, 0.4727, 0.6602, 0.4957, 0.6069, 0.3973, 0.6086, 0.3594, 0.7043, 0.4341, 0.7073, 0.4727, 0.6602, 0.3802, 0.6488, 0.409, 0.9093, 0.511, 0.9119, 0.4775, 0.8312, 0.3952, 0.8505, 0.6609, 0.09997, 0.6609, 0.09997, 0.6609, 0.09997, 0.6609, 0.09997, 0.09032, 0.3771, 0.07847, 0.209, 0.05604, 0.2062, 0.05931, 0.355, 0.1021, 0.1918, 0.09474, 0.03069, 0.07212, 0.02559, 0.0776, 0.1921, 0.2786, 0.3465, 0.2541, 0.2073, 0.2254, 0.2131, 0.2266, 0.374, 0.2252, 0.195, 0.2274, 0.03812, 0.1976, 0.03746, 0.1972, 0.1986, 0.4149, 0.3163, 0.4249, 0.385, 0.4569, 0.3901, 0.4663, 0.311, 0.2266, 0.374, 0.2254, 0.2131, 0.1965, 0.2163, 0.1775, 0.3856, 0.0776, 0.1921, 0.07212, 0.02559, 0.04386, 0.02744, 0.05527, 0.1893, 0.5715, 0.2716, 0.6371, 0.2727, 0.6287, 0.2406, 0.572, 0.2396, 0.4578, 0.2331, 0.5163, 0.2439, 0.5298, 0.2022, 0.4644, 0.1956, 0.4196, 0.2344, 0.3604, 0.2497, 0.3604, 0.2888, 0.4159, 0.2733, 0.5905, 0.1954, 0.572, 0.2396, 0.6287, 0.2406, 0.627, 0.196, 0.4249, 0.385, 0.3954, 0.4243, 0.4839, 0.4196, 0.4569, 0.3901, 0.5731, 0.3235, 0.581, 0.406, 0.635, 0.4013, 0.6407, 0.3232, 0.4663, 0.311, 0.4569, 0.3901, 0.4839, 0.4196, 0.5104, 0.3148, 0.367, 0.3208, 0.3954, 0.4243, 0.4249, 0.385, 0.4149, 0.3163, 0.1442, 0.5372, 0.2564, 0.5288, 0.2602, 0.5027, 0.1428, 0.5101, 0.5386, 0.4313, 0.4049, 0.4398, 0.4067, 0.4701, 0.5425, 0.4711, 0.04904, 0.5793, 0.1442, 0.5372, 0.1428, 0.5101, 0.03894, 0.5323, 0.5425, 0.4711, 0.4067, 0.4701, 0.4144, 0.5081, 0.5342, 0.5245, 0.6524, 0.07659, 0.6385, 0.07711, 0.636, 0.1006, 0.6609, 0.09997, 0.4067, 0.4701, 0.2842, 0.4822, 0.2938, 0.5002, 0.4144, 0.5081, 0.1428, 0.5101, 0.2602, 0.5027, 0.2673, 0.4846, 0.1493, 0.4753, 0.4049, 0.4398, 0.2913, 0.4502, 0.2842, 0.4822, 0.4067, 0.4701, 0.6529, 0.07799, 0.6625, 0.07716, 0.666, 0.06452, 0.6609, 0.09997, 0.636, 0.1006, 0.6609, 0.09997, 0.6369, 0.1028, 0.6609, 0.09997, 0.6351, 0.07082, 0.6609, 0.09997, 0.6336, 0.0615, 0.6447, 0.05705, 0.06789, 0.9274, 0.1171, 0.827, 0.05567, 0.8152, 0.02131, 0.9371, 0.1826, 0.8537, 0.2812, 0.858, 0.2834, 0.8015, 0.1791, 0.7868, 0.6609, 0.09997, 0.6609, 0.09997, 0.6609, 0.09997, 0.6609, 0.09997, 0.3952, 0.8505, 0.4775, 0.8312, 0.4651, 0.7878, 0.3869, 0.7961, 0.6609, 0.09997, 0.6609, 0.09997, 0.6609, 0.09997, 0.6609, 0.09997, 0.2812, 0.858, 0.3952, 0.8505, 0.3869, 0.7961, 0.2834, 0.8015, 0.03788, 0.388, 0.05931, 0.355, 0.01928, 0.3436, 0.006654, 0.3558, 0.6609, 0.09997, 0.6609, 0.09997, 0.6609, 0.09997, 0.6609, 0.09997, 0.1972, 0.1986, 0.1976, 0.03746, 0.177, 0.03828, 0.1747, 0.1998, 0.1775, 0.3856, 0.1965, 0.2163, 0.1733, 0.2158, 0.1455, 0.3957, 0.05931, 0.355, 0.05604, 0.2062, 0.02836, 0.2037, 0.01928, 0.3436, 0.1242, 0.388, 0.1034, 0.2087, 0.07847, 0.209, 0.09032, 0.3771, 0.5697, 0.2985, 0.6428, 0.2998, 0.6371, 0.2727, 0.5715, 0.2716, 0.4637, 0.2704, 0.5157, 0.281, 0.5163, 0.2439, 0.4578, 0.2331, 0.4109, 0.2008, 0.3481, 0.2045, 0.3604, 0.2497, 0.4196, 0.2344, 0.4144, 0.5081, 0.2938, 0.5002, 0.2986, 0.5214, 0.4123, 0.537, 0.02185, 0.4816, 0.1493, 0.4753, 0.1516, 0.4464, 0.01911, 0.4389, 0.5342, 0.5245, 0.4144, 0.5081, 0.4123, 0.537, 0.516, 0.5558, 0.6447, 0.05705, 0.6336, 0.0615, 0.6385, 0.07711, 0.6524, 0.07659, 0.1493, 0.4753, 0.2673, 0.4846, 0.2648, 0.452, 0.1516, 0.4464, 0.6369, 0.1028, 0.6609, 0.09997, 0.6355, 0.08738, 0.6456, 0.09115, 0.6625, 0.07716, 0.6884, 0.0762, 0.6888, 0.06066, 0.666, 0.06452, 0.6098, 0.09704, 0.5907, 0.09474, 0.5919, 0.09819, 0.6077, 0.1021, 0.6881, 0.09847, 0.7029, 0.09967, 0.7055, 0.09009, 0.7072, 0.07953, 0.6884, 0.0762, 0.6089, 0.05977, 0.5901, 0.05469, 0.5921, 0.0443, 0.6113, 0.04676, 0.5567, 0.05369, 0.5461, 0.05602, 0.6609, 0.09997, 0.6609, 0.09997, 0.7418, 0.1027, 0.7525, 0.1038, 0.7542, 0.09751, 0.7435, 0.0964, 0.5339, 0.08205, 0.5222, 0.08416, 0.5193, 0.08002, 0.5348, 0.07777, 0.6609, 0.09997, 0.6609, 0.09997, 0.6609, 0.09997, 0.6609, 0.09997, 0.6385, 0.07711, 0.6099, 0.07123, 0.6098, 0.09704, 0.636, 0.1006, 0.6098, 0.09704, 0.6077, 0.1021, 0.636, 0.1006, 0.6884, 0.0762, 0.7072, 0.07953, 0.7073, 0.06969, 0.7048, 0.06016, 0.6888, 0.06066, 0.6351, 0.07082, 0.6089, 0.05977, 0.6113, 0.04676, 0.6336, 0.0615, 0.6099, 0.07123, 0.5877, 0.06924, 0.5893, 0.08195, 0.5907, 0.09474, 0.6098, 0.09704, 0.6113, 0.04676, 0.5921, 0.0443, 0.5903, 0.05745, 0.5877, 0.06924, 0.6099, 0.07123, 0.6336, 0.0615, 0.6113, 0.04676, 0.6099, 0.07123, 0.6385, 0.07711, 0.5598, 0.08758, 0.5412, 0.09144, 0.5357, 0.08939, 0.5597, 0.0909, 0.7055, 0.09009, 0.7029, 0.09967, 0.7272, 0.1021, 0.7288, 0.09585, 0.5893, 0.08195, 0.589, 0.08703, 0.5571, 0.0857, 0.5572, 0.08238, 0.5907, 0.09474, 0.5893, 0.08195, 0.5598, 0.08758, 0.5607, 0.09593, 0.5919, 0.09819, 0.5907, 0.09474, 0.5607, 0.09593, 0.5615, 0.09818, 0.5686, 0.05096, 0.5567, 0.05369, 0.5531, 0.04714, 0.5683, 0.04411, 0.6609, 0.09997, 0.6609, 0.09997, 0.6609, 0.09997, 0.6609, 0.09997, 0.7072, 0.07953, 0.7055, 0.09009, 0.7311, 0.09046, 0.7322, 0.08357, 0.5877, 0.06924, 0.5863, 0.07579, 0.5553, 0.07836, 0.5562, 0.07408, 0.5893, 0.08195, 0.5877, 0.06924, 0.5562, 0.07408, 0.5572, 0.08238, 0.6609, 0.09997, 0.6609, 0.09997, 0.6609, 0.09997, 0.6609, 0.09997, 0.5903, 0.05745, 0.5875, 0.06464, 0.5595, 0.06468, 0.5605, 0.05989, 0.5877, 0.06924, 0.5903, 0.05745, 0.5605, 0.05989, 0.559, 0.06775, 0.5863, 0.07579, 0.5877, 0.06924, 0.559, 0.06775, 0.5581, 0.07203, 0.7073, 0.06969, 0.7072, 0.07953, 0.7292, 0.07926, 0.7288, 0.07279, 0.7292, 0.07926, 0.7443, 0.08124, 0.7439, 0.07477, 0.7288, 0.07279, 0.5875, 0.06464, 0.5903, 0.05745, 0.5672, 0.05277, 0.5668, 0.05759, 0.7048, 0.06016, 0.7073, 0.06969, 0.7241, 0.06349, 0.6609, 0.09997, 0.5921, 0.0443, 0.5901, 0.05469, 0.5686, 0.05096, 0.5683, 0.04411, 0.5903, 0.05745, 0.5921, 0.0443, 0.5683, 0.04411, 0.5672, 0.05277, 0.5598, 0.08758, 0.5413, 0.08812, 0.5422, 0.09647, 0.5607, 0.09593, 0.5683, 0.04411, 0.5531, 0.04714, 0.5523, 0.05595, 0.5672, 0.05277, 0.7311, 0.09046, 0.7486, 0.0904, 0.7498, 0.08352, 0.7322, 0.08357, 0.5607, 0.09593, 0.5422, 0.09647, 0.543, 0.09873, 0.5615, 0.09818, 0.5595, 0.06468, 0.5405, 0.0677, 0.5389, 0.06292, 0.5605, 0.05989, 0.5553, 0.07836, 0.5339, 0.08205, 0.5348, 0.07777, 0.5562, 0.07408, 0.5605, 0.05989, 0.5389, 0.06292, 0.5374, 0.07097, 0.559, 0.06775, 0.5562, 0.07408, 0.5348, 0.07777, 0.5359, 0.08607, 0.5572, 0.08238, 0.5672, 0.05277, 0.5523, 0.05595, 0.555, 0.06061, 0.5668, 0.05759, 0.559, 0.06775, 0.5374, 0.07097, 0.5393, 0.07523, 0.5581, 0.07203, 0.7272, 0.1021, 0.7418, 0.1027, 0.7435, 0.0964, 0.7288, 0.09585, 0.7225, 0.05727, 0.7349, 0.06293, 0.6609, 0.09997, 0.6609, 0.09997, 0.7511, 0.05973, 0.7493, 0.0519, 0.7428, 0.05598, 0.6609, 0.09997, 0.7529, 0.07586, 0.7533, 0.08234, 0.7603, 0.08167, 0.7594, 0.07455, 0.7652, 0.09155, 0.7669, 0.08428, 0.76, 0.08253, 0.7588, 0.08941, 0.7525, 0.1038, 0.76, 0.1074, 0.7606, 0.09937, 0.7542, 0.09751, 0.5348, 0.07777, 0.5193, 0.08002, 0.5203, 0.08805, 0.5359, 0.08607, 0.5357, 0.08939, 0.5203, 0.08805, 0.5266, 0.09097, 0.5413, 0.08812, 0.6609, 0.09997, 0.6609, 0.09997, 0.6609, 0.09997, 0.6609, 0.09997, 0.5405, 0.0677, 0.5308, 0.071, 0.5284, 0.06629, 0.5389, 0.06292, 0.5413, 0.08812, 0.5266, 0.09097, 0.527, 0.0993, 0.5422, 0.09647, 0.5531, 0.04714, 0.5437, 0.0493, 0.5427, 0.05807, 0.5523, 0.05595, 0.5389, 0.06292, 0.5284, 0.06629, 0.527, 0.07439, 0.5374, 0.07097, 0.5422, 0.09647, 0.527, 0.0993, 0.5302, 0.1013, 0.543, 0.09873, 0.5374, 0.07097, 0.527, 0.07439, 0.5296, 0.07858, 0.5393, 0.07523, 0.6609, 0.09997, 0.6609, 0.09997, 0.6609, 0.09997, 0.6609, 0.09997, 0.7443, 0.08124, 0.7533, 0.08234, 0.7529, 0.07586, 0.7439, 0.07477, 0.7486, 0.0904, 0.7588, 0.08941, 0.76, 0.08253, 0.7498, 0.08352, 0.6609, 0.09997, 0.6609, 0.09997, 0.6609, 0.09997, 0.6084, 0.1041, 0.6609, 0.09997, 0.6231, 0.1104, 0.636, 0.1006, 0.6244, 0.11, 0.6074, 0.1225, 0.6019, 0.1103, 0.6175, 0.09708, 0.6609, 0.09997, 0.6609, 0.09997, 0.6609, 0.09997, 0.6741, 0.0891, 0.6808, 0.1038, 0.6865, 0.09575, 0.6806, 0.08166, 0.6369, 0.1028, 0.6244, 0.11, 0.6175, 0.09708, 0.6355, 0.08738, 0.6609, 0.09997, 0.6609, 0.09997, 0.6609, 0.09997, 0.6609, 0.09997, 0.6609, 0.09997, 0.6609, 0.09997, 0.6609, 0.09997, 0.6609, 0.09997, 0.6084, 0.1041, 0.6058, 0.1129, 0.6609, 0.09997, 0.6231, 0.1104, 0.6231, 0.1104, 0.609, 0.1195, 0.6074, 0.1225, 0.6244, 0.11, 0.7023, 0.1213, 0.7066, 0.116, 0.6609, 0.09997, 0.6609, 0.09997, 0.6609, 0.09997, 0.586, 0.1135, 0.5708, 0.1137, 0.5737, 0.1188, 0.5863, 0.1188, 0.6609, 0.09997, 0.6609, 0.09997, 0.6609, 0.09997, 0.6609, 0.09997, 0.6609, 0.09997, 0.6609, 0.09997, 0.6609, 0.09997, 0.6609, 0.09997, 0.5839, 0.1221, 0.5701, 0.1222, 0.5737, 0.1188, 0.6609, 0.09997, 0.6625, 0.07716, 0.6806, 0.08166, 0.6609, 0.09997, 0.6808, 0.1038, 0.6936, 0.1136, 0.698, 0.1078, 0.6865, 0.09575, 0.6074, 0.1225, 0.5839, 0.1221, 0.6609, 0.09997, 0.6019, 0.1103, 0.6609, 0.09997, 0.6609, 0.09997, 0.6609, 0.09997, 0.6609, 0.09997, 0.6609, 0.09997, 0.6609, 0.09997, 0.6609, 0.09997, 0.6609, 0.09997, 0.6609, 0.09997, 0.6609, 0.09997, 0.6609, 0.09997, 0.6609, 0.09997, 0.6609, 0.09997, 0.6609, 0.09997, 0.6609, 0.09997, 0.6609, 0.09997, 0.6609, 0.09997, 0.6609, 0.09997, 0.6609, 0.09997, 0.4159, 0.2733, 0.4637, 0.2704, 0.4663, 0.311, 0.4149, 0.3163, 0.5697, 0.2985, 0.6428, 0.2998, 0.6407, 0.3232, 0.5731, 0.3235, 0.4637, 0.2704, 0.5157, 0.281, 0.5104, 0.3148, 0.4663, 0.311, 0.3604, 0.2888, 0.4159, 0.2733, 0.4149, 0.3163, 0.367, 0.3208, 0.4159, 0.2733, 0.4149, 0.3163, 0.4663, 0.311, 0.4637, 0.2704, 0.3604, 0.2888, 0.367, 0.3208, 0.4149, 0.3163, 0.4159, 0.2733, 0.5697, 0.2985, 0.5731, 0.3235, 0.6407, 0.3232, 0.6428, 0.2998, 0.4637, 0.2704, 0.4663, 0.311, 0.5104, 0.3148, 0.5157, 0.281, 0.2541, 0.2073, 0.2254, 0.2131, 0.2252, 0.195, 0.2528, 0.1911, 0.1747, 0.1998, 0.1972, 0.1986, 0.1965, 0.2163, 0.1733, 0.2158, 0.2254, 0.2131, 0.1965, 0.2163, 0.1972, 0.1986, 0.2252, 0.195, 0.07847, 0.209, 0.05604, 0.2062, 0.05527, 0.1893, 0.0776, 0.1921, 0.02856, 0.1868, 0.05527, 0.1893, 0.05604, 0.2062, 0.02836, 0.2037, 0.1034, 0.2087, 0.07847, 0.209, 0.0776, 0.1921, 0.1021, 0.1918, 0.2528, 0.1911, 0.2252, 0.195, 0.2254, 0.2131, 0.2541, 0.2073, 0.1733, 0.2158, 0.1965, 0.2163, 0.1972, 0.1986, 0.1747, 0.1998, 0.2252, 0.195, 0.1972, 0.1986, 0.1965, 0.2163, 0.2254, 0.2131, 0.0776, 0.1921, 0.05527, 0.1893, 0.05604, 0.2062, 0.07847, 0.209, 0.02836, 0.2037, 0.05604, 0.2062, 0.05527, 0.1893, 0.02856, 0.1868, 0.1021, 0.1918, 0.0776, 0.1921, 0.07847, 0.209, 0.1034, 0.2087, 0.2786, 0.3465, 0.2266, 0.374, 0.2254, 0.2131, 0.2541, 0.2073])
_ca = me_body.color_attributes.new('Col', 'BYTE_COLOR', 'CORNER')
_ca.data.foreach_set('color', [1.0, 1.0, 1.0, 1.0, 1.0, 1.0, 1.0, 1.0, 1.0, 1.0, 1.0, 1.0, 1.0, 1.0, 1.0, 1.0, 1.0, 1.0, 1.0, 1.0, 1.0, 1.0, 1.0, 1.0, 1.0, 1.0, 1.0, 1.0, 1.0, 1.0, 1.0, 1.0, 1.0, 1.0, 1.0, 1.0, 1.0, 1.0, 1.0, 1.0, 1.0, 1.0, 1.0, 1.0, 1.0, 1.0, 1.0, 1.0, 1.0, 1.0, 1.0, 1.0, 1.0, 1.0, 1.0, 1.0, 1.0, 1.0, 1.0, 1.0, 1.0, 1.0, 1.0, 1.0, 1.0, 1.0, 1.0, 1.0, 1.0, 1.0, 1.0, 1.0, 1.0, 1.0, 1.0, 1.0, 1.0, 1.0, 1.0, 1.0, 1.0, 1.0, 1.0, 1.0, 1.0, 1.0, 1.0, 1.0, 1.0, 1.0, 1.0, 1.0, 1.0, 1.0, 1.0, 1.0, 1.0, 1.0, 1.0, 1.0, 1.0, 1.0, 1.0, 1.0, 1.0, 1.0, 1.0, 1.0, 1.0, 1.0, 1.0, 1.0, 1.0, 1.0, 1.0, 1.0, 1.0, 1.0, 1.0, 1.0, 1.0, 1.0, 1.0, 1.0, 1.0, 1.0, 1.0, 1.0, 1.0, 1.0, 1.0, 1.0, 1.0, 1.0, 1.0, 1.0, 1.0, 1.0, 1.0, 1.0, 1.0, 1.0, 1.0, 1.0, 1.0, 1.0, 1.0, 1.0, 1.0, 1.0, 1.0, 1.0, 1.0, 1.0, 1.0, 1.0, 1.0, 1.0, 1.0, 1.0, 1.0, 1.0, 1.0, 1.0, 1.0, 1.0, 1.0, 1.0, 1.0, 1.0, 1.0, 1.0, 1.0, 1.0, 1.0, 1.0, 1.0, 1.0, 1.0, 1.0, 1.0, 1.0, 1.0, 1.0, 1.0, 1.0, 1.0, 1.0, 1.0, 1.0, 1.0, 1.0, 1.0, 1.0, 1.0, 1.0, 1.0, 1.0, 1.0, 1.0, 1.0, 1.0, 1.0, 1.0, 1.0, 1.0, 1.0, 1.0, 1.0, 1.0, 1.0, 1.0, 1.0, 1.0, 1.0, 1.0, 1.0, 1.0, 1.0, 1.0, 1.0, 1.0, 1.0, 1.0, 1.0, 1.0, 1.0, 1.0, 1.0, 1.0, 1.0, 1.0, 1.0, 1.0, 1.0, 1.0, 1.0, 1.0, 1.0, 1.0, 1.0, 1.0, 1.0, 1.0, 1.0, 1.0, 1.0, 1.0, 1.0, 1.0, 1.0, 1.0, 1.0, 1.0, 1.0, 1.0, 1.0, 1.0, 1.0, 1.0, 1.0, 1.0, 1.0, 1.0, 1.0, 1.0, 1.0, 1.0, 1.0, 1.0, 1.0, 1.0, 1.0, 1.0, 1.0, 1.0, 1.0, 1.0, 1.0, 1.0, 1.0, 1.0, 1.0, 1.0, 1.0, 1.0, 1.0, 1.0, 1.0, 1.0, 1.0, 1.0, 1.0, 1.0, 1.0, 1.0, 1.0, 1.0, 1.0, 1.0, 1.0, 1.0, 1.0, 1.0, 1.0, 1.0, 1.0, 1.0, 1.0, 1.0, 1.0, 1.0, 1.0, 1.0, 1.0, 1.0, 1.0, 1.0, 1.0, 1.0, 1.0, 1.0, 1.0, 1.0, 1.0, 1.0, 1.0, 1.0, 1.0, 1.0, 1.0, 1.0, 1.0, 1.0, 1.0, 1.0, 1.0, 1.0, 1.0, 1.0, 1.0, 1.0, 1.0, 1.0, 1.0, 1.0, 1.0, 1.0, 1.0, 1.0, 1.0, 1.0, 1.0, 1.0, 1.0, 1.0, 1.0, 1.0, 1.0, 1.0, 1.0, 1.0, 1.0, 1.0, 1.0, 1.0, 1.0, 1.0, 1.0, 1.0, 1.0, 1.0, 1.0, 1.0, 1.0, 1.0, 1.0, 1.0, 1.0, 1.0, 1.0, 1.0, 1.0, 1.0, 1.0, 1.0, 1.0, 1.0, 1.0, 1.0, 1.0, 1.0, 1.0, 1.0, 1.0, 1.0, 1.0, 1.0, 1.0, 1.0, 1.0, 1.0, 1.0, 1.0, 1.0, 1.0, 1.0, 1.0, 1.0, 1.0, 1.0, 1.0, 1.0, 1.0, 1.0, 1.0, 1.0, 1.0, 1.0, 1.0, 1.0, 1.0, 1.0, 1.0, 1.0, 1.0, 1.0, 1.0, 1.0, 1.0, 1.0, 1.0, 1.0, 1.0, 1.0, 1.0, 1.0, 1.0, 1.0, 1.0, 1.0, 1.0, 1.0, 1.0, 1.0, 1.0, 1.0, 1.0, 1.0, 1.0, 1.0, 1.0, 1.0, 1.0, 1.0, 1.0, 1.0, 1.0, 1.0, 1.0, 1.0, 1.0, 1.0, 1.0, 1.0, 1.0, 1.0, 1.0, 1.0, 1.0, 1.0, 1.0, 1.0, 1.0, 1.0, 1.0, 1.0, 1.0, 1.0, 1.0, 1.0, 1.0, 1.0, 1.0, 1.0, 1.0, 1.0, 1.0, 1.0, 1.0, 1.0, 1.0, 1.0, 1.0, 1.0, 1.0, 1.0, 1.0, 1.0, 1.0, 1.0, 1.0, 1.0, 1.0, 1.0, 1.0, 1.0, 1.0, 1.0, 1.0, 1.0, 1.0, 1.0, 1.0, 1.0, 1.0, 1.0, 1.0, 1.0, 1.0, 1.0, 1.0, 1.0, 1.0, 1.0, 1.0, 1.0, 1.0, 1.0, 1.0, 1.0, 1.0, 1.0, 1.0, 1.0, 1.0, 1.0, 1.0, 1.0, 1.0, 1.0, 1.0, 1.0, 1.0, 1.0, 1.0, 1.0, 1.0, 1.0, 1.0, 1.0, 1.0, 1.0, 1.0, 1.0, 1.0, 1.0, 1.0, 1.0, 1.0, 1.0, 1.0, 1.0, 1.0, 1.0, 1.0, 1.0, 1.0, 1.0, 1.0, 1.0, 1.0, 1.0, 1.0, 1.0, 1.0, 1.0, 1.0, 1.0, 1.0, 1.0, 1.0, 1.0, 1.0, 1.0, 1.0, 1.0, 1.0, 1.0, 1.0, 1.0, 1.0, 1.0, 1.0, 1.0, 1.0, 1.0, 1.0, 1.0, 1.0, 1.0, 1.0, 1.0, 1.0, 1.0, 1.0, 1.0, 1.0, 1.0, 1.0, 1.0, 1.0, 1.0, 1.0, 1.0, 1.0, 1.0, 1.0, 1.0, 1.0, 1.0, 1.0, 1.0, 1.0, 1.0, 1.0, 1.0, 1.0, 1.0, 1.0, 1.0, 1.0, 1.0, 1.0, 1.0, 1.0, 1.0, 1.0, 1.0, 1.0, 1.0, 1.0, 1.0, 1.0, 1.0, 1.0, 1.0, 1.0, 1.0, 1.0, 1.0, 1.0, 1.0, 1.0, 1.0, 1.0, 1.0, 1.0, 1.0, 1.0, 1.0, 1.0, 1.0, 1.0, 1.0, 1.0, 1.0, 1.0, 1.0, 1.0, 1.0, 1.0, 1.0, 1.0, 1.0, 1.0, 1.0, 1.0, 1.0, 1.0, 1.0, 1.0, 1.0, 1.0, 1.0, 1.0, 1.0, 1.0, 1.0, 1.0, 1.0, 1.0, 1.0, 1.0, 1.0, 1.0, 1.0, 1.0, 1.0, 1.0, 1.0, 1.0, 1.0, 1.0, 1.0, 1.0, 1.0, 1.0, 1.0, 1.0, 1.0, 1.0, 1.0, 1.0, 1.0, 1.0, 1.0, 1.0, 1.0, 1.0, 1.0, 1.0, 1.0, 1.0, 1.0, 1.0, 1.0, 1.0, 1.0, 1.0, 1.0, 1.0, 1.0, 1.0, 1.0, 1.0, 1.0, 1.0, 1.0, 1.0, 1.0, 1.0, 1.0, 1.0, 1.0, 1.0, 1.0, 1.0, 1.0, 1.0, 1.0, 1.0, 1.0, 1.0, 1.0, 1.0, 1.0, 1.0, 1.0, 1.0, 1.0, 1.0, 1.0, 1.0, 1.0, 1.0, 1.0, 1.0, 1.0, 1.0, 1.0, 1.0, 1.0, 1.0, 1.0, 1.0, 1.0, 1.0, 1.0, 1.0, 1.0, 1.0, 1.0, 1.0, 1.0, 1.0, 1.0, 1.0, 1.0, 1.0, 1.0, 1.0, 1.0, 1.0, 1.0, 1.0, 1.0, 1.0, 1.0, 1.0, 1.0, 1.0, 1.0, 1.0, 1.0, 1.0, 1.0, 1.0, 1.0, 1.0, 1.0, 1.0, 1.0, 1.0, 1.0, 1.0, 1.0, 1.0, 1.0, 1.0, 1.0, 1.0, 1.0, 1.0, 1.0, 1.0, 1.0, 1.0, 1.0, 1.0, 1.0, 1.0, 1.0, 1.0, 1.0, 1.0, 1.0, 1.0, 1.0, 1.0, 1.0, 1.0, 1.0, 1.0, 1.0, 1.0, 1.0, 1.0, 1.0, 1.0, 1.0, 1.0, 1.0, 1.0, 1.0, 1.0, 1.0, 1.0, 1.0, 1.0, 1.0, 1.0, 1.0, 1.0, 1.0, 1.0, 1.0, 1.0, 1.0, 1.0, 1.0, 1.0, 1.0, 1.0, 1.0, 1.0, 1.0, 1.0, 1.0, 1.0, 1.0, 1.0, 1.0, 1.0, 1.0, 1.0, 1.0, 1.0, 1.0, 1.0, 1.0, 1.0, 1.0, 1.0, 1.0, 1.0, 1.0, 1.0, 1.0, 1.0, 1.0, 1.0, 1.0, 1.0, 1.0, 1.0, 1.0, 1.0, 1.0, 1.0, 1.0, 1.0, 1.0, 1.0, 1.0, 1.0, 1.0, 1.0, 1.0, 1.0, 1.0, 1.0, 1.0, 1.0, 1.0, 1.0, 1.0, 1.0, 1.0, 1.0, 1.0, 1.0, 1.0, 1.0, 1.0, 1.0, 1.0, 1.0, 1.0, 1.0, 1.0, 1.0, 1.0, 1.0, 1.0, 1.0, 1.0, 1.0, 1.0, 1.0, 1.0, 1.0, 1.0, 1.0, 1.0, 1.0, 1.0, 1.0, 1.0, 1.0, 1.0, 1.0, 1.0, 1.0, 1.0, 1.0, 1.0, 1.0, 1.0, 1.0, 1.0, 1.0, 1.0, 1.0, 1.0, 1.0, 1.0, 1.0, 1.0, 1.0, 1.0, 1.0, 1.0, 1.0, 1.0, 1.0, 1.0, 1.0, 1.0, 1.0, 1.0, 1.0, 1.0, 1.0, 1.0, 1.0, 1.0, 1.0, 1.0, 1.0, 1.0, 1.0, 1.0, 1.0, 1.0, 1.0, 1.0, 1.0, 1.0, 1.0, 1.0, 1.0, 1.0, 1.0, 1.0, 1.0, 1.0, 1.0, 1.0, 1.0, 1.0, 1.0, 1.0, 1.0, 1.0, 1.0, 1.0, 1.0, 1.0, 1.0, 1.0, 1.0, 1.0, 1.0, 1.0, 1.0, 1.0, 1.0, 1.0, 1.0, 1.0, 1.0, 1.0, 1.0, 1.0, 1.0, 1.0, 1.0, 1.0, 1.0, 1.0, 1.0, 1.0, 1.0, 1.0, 1.0, 1.0, 1.0, 1.0, 1.0, 1.0, 1.0, 1.0, 1.0, 1.0, 1.0, 1.0, 1.0, 1.0, 1.0, 1.0, 1.0, 1.0, 1.0, 1.0, 1.0, 1.0, 1.0, 1.0, 1.0, 1.0, 1.0, 1.0, 1.0, 1.0, 1.0, 1.0, 1.0, 1.0, 1.0, 1.0, 1.0, 1.0, 1.0, 1.0, 1.0, 1.0, 1.0, 1.0, 1.0, 1.0, 1.0, 1.0, 1.0, 1.0, 1.0, 1.0, 1.0, 1.0, 1.0, 1.0, 1.0, 1.0, 1.0, 1.0, 1.0, 1.0, 1.0, 1.0, 1.0, 1.0, 1.0, 1.0, 1.0, 1.0, 1.0, 1.0, 1.0, 1.0, 1.0, 1.0, 1.0, 1.0, 1.0, 1.0, 1.0, 1.0, 1.0, 1.0, 1.0, 1.0, 1.0, 1.0, 1.0, 1.0, 1.0, 1.0, 1.0, 1.0, 1.0, 1.0, 1.0, 1.0, 1.0, 1.0, 1.0, 1.0, 1.0, 1.0, 1.0, 1.0, 1.0, 1.0, 1.0, 1.0, 1.0, 1.0, 1.0, 1.0, 1.0, 1.0, 1.0, 1.0, 1.0, 1.0, 1.0, 1.0, 1.0, 1.0, 1.0, 1.0, 1.0, 1.0, 1.0, 1.0, 1.0, 1.0, 1.0, 1.0, 1.0, 1.0, 1.0, 1.0, 1.0, 1.0, 1.0, 1.0, 1.0, 1.0, 1.0, 1.0, 1.0, 1.0, 1.0, 1.0, 1.0, 1.0, 1.0, 1.0, 1.0, 1.0, 1.0, 1.0, 1.0, 1.0, 1.0, 1.0, 1.0, 1.0, 1.0, 1.0, 1.0, 1.0, 1.0, 1.0, 1.0, 1.0, 1.0, 1.0, 1.0, 1.0, 1.0, 1.0, 1.0, 1.0, 1.0, 1.0, 1.0, 1.0, 1.0, 1.0, 1.0, 1.0, 1.0, 1.0, 1.0, 1.0, 1.0, 1.0, 1.0, 1.0, 1.0, 1.0, 1.0, 1.0, 1.0, 1.0, 1.0, 1.0, 1.0, 1.0, 1.0, 1.0, 1.0, 1.0, 1.0, 1.0, 1.0, 1.0, 1.0, 1.0, 1.0, 1.0, 1.0, 1.0, 1.0, 1.0, 1.0, 1.0, 1.0, 1.0, 1.0, 1.0, 1.0, 1.0, 1.0, 1.0, 1.0, 1.0, 1.0, 1.0, 1.0, 1.0, 1.0, 1.0, 1.0, 1.0, 1.0, 1.0, 1.0, 1.0, 1.0, 1.0, 1.0, 1.0, 1.0, 1.0, 1.0, 1.0, 1.0, 1.0, 1.0, 1.0, 1.0, 1.0, 1.0, 1.0, 1.0, 1.0, 1.0, 1.0, 1.0, 1.0, 1.0, 1.0, 1.0, 1.0, 1.0, 1.0, 1.0, 1.0, 1.0, 1.0, 1.0, 1.0, 1.0, 1.0, 1.0, 1.0, 1.0, 1.0, 1.0, 1.0, 1.0, 1.0, 1.0, 1.0, 1.0, 1.0, 1.0, 1.0, 1.0, 1.0, 1.0, 1.0, 1.0, 1.0, 1.0, 1.0, 1.0, 1.0, 1.0, 1.0, 1.0, 1.0, 1.0, 1.0, 1.0, 1.0, 1.0, 1.0, 1.0, 1.0, 1.0, 1.0, 1.0, 1.0, 1.0, 1.0, 1.0, 1.0, 1.0, 1.0, 1.0, 1.0, 1.0, 1.0, 1.0, 1.0, 1.0, 1.0, 1.0, 1.0, 1.0, 1.0, 1.0, 1.0, 1.0, 1.0, 1.0, 1.0, 1.0, 1.0, 1.0, 1.0, 1.0, 1.0, 1.0, 1.0, 1.0, 1.0, 1.0, 1.0, 1.0, 1.0, 1.0, 1.0, 1.0, 1.0, 1.0, 1.0, 1.0, 1.0, 1.0, 1.0, 1.0, 1.0, 1.0, 1.0, 1.0, 1.0, 1.0, 1.0, 1.0, 1.0, 1.0, 1.0, 1.0, 1.0, 1.0, 1.0, 1.0, 1.0, 1.0, 1.0, 1.0, 1.0, 1.0, 1.0, 1.0, 1.0, 1.0, 1.0, 1.0, 1.0, 1.0, 1.0, 1.0, 1.0, 1.0, 1.0, 1.0, 1.0, 1.0, 1.0, 1.0, 1.0, 1.0, 1.0, 1.0, 1.0, 1.0, 1.0, 1.0, 1.0, 1.0, 1.0, 1.0, 1.0, 1.0, 1.0, 1.0, 1.0, 1.0, 1.0, 1.0, 1.0, 1.0, 1.0, 1.0, 1.0, 1.0, 1.0, 1.0, 1.0, 1.0, 1.0, 1.0, 1.0, 1.0, 1.0, 1.0, 1.0, 1.0, 1.0, 1.0, 1.0, 1.0, 1.0, 1.0, 1.0, 1.0, 1.0, 1.0, 1.0, 1.0, 1.0, 1.0, 1.0, 1.0, 1.0, 1.0, 1.0, 1.0, 1.0, 1.0, 1.0, 1.0, 1.0, 1.0, 1.0, 1.0, 1.0, 1.0, 1.0, 1.0, 1.0, 1.0, 1.0, 1.0, 1.0, 1.0, 1.0, 1.0, 1.0, 1.0, 1.0, 1.0, 1.0, 1.0, 1.0, 1.0, 1.0, 1.0, 1.0, 1.0, 1.0, 1.0, 1.0, 1.0, 1.0, 1.0, 1.0, 1.0, 1.0, 1.0, 1.0, 1.0, 1.0, 1.0, 1.0, 1.0, 1.0, 1.0, 1.0, 1.0, 1.0, 1.0, 1.0, 1.0, 1.0, 1.0, 1.0, 1.0, 1.0, 1.0, 1.0, 1.0, 1.0, 1.0, 1.0, 1.0, 1.0, 1.0, 1.0, 1.0, 1.0, 1.0, 1.0, 1.0, 1.0, 1.0, 1.0, 1.0, 1.0, 1.0, 1.0, 1.0, 1.0, 1.0, 1.0, 1.0, 1.0, 1.0, 1.0, 1.0, 1.0, 1.0, 1.0, 1.0, 1.0, 1.0, 1.0, 1.0, 1.0, 1.0, 1.0, 1.0, 1.0, 1.0, 1.0, 1.0, 1.0, 1.0, 1.0, 1.0, 1.0, 1.0, 1.0, 1.0, 1.0, 1.0, 1.0, 1.0, 1.0, 1.0, 1.0, 1.0, 1.0, 1.0, 1.0, 1.0, 1.0, 1.0, 1.0, 1.0, 1.0, 1.0, 1.0, 1.0, 1.0, 1.0, 1.0, 1.0, 1.0, 1.0, 1.0, 1.0, 1.0, 1.0, 1.0, 1.0, 1.0, 1.0, 1.0, 1.0, 1.0, 1.0, 1.0, 1.0, 1.0, 1.0, 1.0, 1.0, 1.0, 1.0, 1.0, 1.0, 1.0, 1.0, 1.0, 1.0, 1.0, 1.0, 1.0, 1.0, 1.0, 1.0, 1.0, 1.0, 1.0, 1.0, 1.0, 1.0, 1.0, 1.0, 1.0, 1.0, 1.0, 1.0, 1.0, 1.0, 1.0, 1.0, 1.0, 1.0, 1.0, 1.0, 1.0, 1.0, 1.0, 1.0, 1.0, 1.0, 1.0, 1.0, 1.0, 1.0, 1.0, 1.0, 1.0, 1.0, 1.0, 1.0, 1.0, 1.0, 1.0, 1.0, 1.0, 1.0, 1.0, 1.0, 1.0, 1.0, 1.0, 1.0, 1.0, 1.0, 1.0, 1.0, 1.0, 1.0, 1.0, 1.0, 1.0, 1.0, 1.0, 1.0, 1.0, 1.0, 1.0, 1.0, 1.0, 1.0, 1.0, 1.0, 1.0, 1.0, 1.0, 1.0, 1.0, 1.0, 1.0, 1.0, 1.0, 1.0, 1.0, 1.0, 1.0, 1.0, 1.0, 1.0, 1.0, 1.0, 1.0, 1.0, 1.0, 1.0, 1.0, 1.0, 1.0, 1.0, 1.0, 1.0, 1.0, 1.0, 1.0, 1.0, 1.0, 1.0, 1.0, 1.0, 1.0, 1.0, 1.0, 1.0, 1.0, 1.0, 1.0, 1.0, 1.0, 1.0, 1.0, 1.0, 1.0, 1.0, 1.0, 1.0, 1.0, 1.0, 1.0, 1.0, 1.0, 1.0, 1.0, 1.0, 1.0, 1.0, 1.0, 1.0, 1.0, 1.0, 1.0, 1.0, 1.0, 1.0, 1.0, 1.0, 1.0, 1.0, 1.0, 1.0, 1.0, 1.0, 1.0, 1.0, 1.0, 1.0, 1.0, 1.0, 1.0, 1.0, 1.0, 1.0, 1.0, 1.0, 1.0, 1.0, 1.0, 1.0, 1.0, 1.0, 1.0, 1.0, 1.0, 1.0, 1.0, 1.0, 1.0, 1.0, 1.0, 1.0, 1.0, 1.0, 1.0, 1.0, 1.0, 1.0, 1.0, 1.0, 1.0, 1.0, 1.0, 1.0, 1.0, 1.0, 1.0, 1.0, 1.0, 1.0, 1.0, 1.0, 1.0, 1.0, 1.0, 1.0, 1.0, 1.0, 1.0, 1.0, 1.0, 1.0, 1.0, 1.0, 1.0, 1.0, 1.0, 1.0, 1.0, 1.0, 1.0, 1.0, 1.0, 1.0, 1.0, 1.0, 1.0, 1.0, 1.0, 1.0, 1.0, 1.0, 1.0, 1.0, 1.0, 1.0, 1.0, 1.0, 1.0, 1.0, 1.0, 1.0, 1.0, 1.0, 1.0, 1.0, 1.0, 1.0, 1.0, 1.0, 1.0, 1.0, 1.0, 1.0, 1.0, 1.0, 1.0, 1.0, 1.0, 1.0, 1.0, 1.0, 1.0, 1.0, 1.0, 1.0, 1.0, 1.0, 1.0, 1.0, 1.0, 1.0, 1.0, 1.0, 1.0, 1.0, 1.0, 1.0, 1.0, 1.0, 1.0, 1.0, 1.0, 1.0, 1.0, 1.0, 1.0, 1.0, 1.0, 1.0, 1.0, 1.0, 1.0, 1.0, 1.0, 1.0, 1.0, 1.0, 1.0, 1.0, 1.0, 1.0, 1.0, 1.0, 1.0, 1.0, 1.0, 1.0, 1.0, 1.0, 1.0, 1.0, 1.0, 1.0, 1.0, 1.0, 1.0, 1.0, 1.0, 1.0, 1.0, 1.0, 1.0, 1.0, 1.0, 1.0, 1.0, 1.0, 1.0, 1.0, 1.0, 1.0, 1.0, 1.0, 1.0, 1.0, 1.0, 1.0, 1.0, 1.0, 1.0, 1.0, 1.0, 1.0, 1.0, 1.0, 1.0, 1.0, 1.0, 1.0, 1.0, 1.0, 1.0, 1.0, 1.0, 1.0, 1.0, 1.0, 1.0, 1.0, 1.0, 1.0, 1.0, 1.0, 1.0, 1.0, 1.0, 1.0, 1.0, 1.0, 1.0, 1.0, 1.0, 1.0, 1.0, 1.0, 1.0, 1.0, 1.0, 1.0, 1.0, 1.0, 1.0, 1.0, 1.0, 1.0, 1.0, 1.0, 1.0, 1.0, 1.0, 1.0, 1.0, 1.0, 1.0, 1.0, 1.0, 1.0, 1.0, 1.0, 1.0, 1.0, 1.0, 1.0, 1.0, 1.0, 1.0, 1.0, 1.0, 1.0, 1.0, 1.0, 1.0, 1.0, 1.0, 1.0, 1.0, 1.0, 1.0, 1.0, 1.0, 1.0, 1.0, 1.0, 1.0, 1.0, 1.0, 1.0, 1.0, 1.0, 1.0, 1.0, 1.0, 1.0, 1.0, 1.0, 1.0, 1.0, 1.0, 1.0, 1.0, 1.0, 1.0, 1.0, 1.0, 1.0, 1.0, 1.0, 1.0, 1.0, 1.0, 1.0, 1.0, 1.0, 1.0, 1.0, 1.0, 1.0, 1.0, 1.0, 1.0, 1.0, 1.0, 1.0, 1.0, 1.0, 1.0, 1.0, 1.0, 1.0, 1.0, 1.0, 1.0, 1.0, 1.0, 1.0, 1.0, 1.0, 1.0, 1.0, 1.0, 1.0, 1.0, 1.0, 1.0, 1.0, 1.0, 1.0, 1.0, 1.0, 1.0, 1.0, 1.0, 1.0, 1.0, 1.0, 1.0, 1.0, 1.0, 1.0, 1.0, 1.0, 1.0, 1.0, 1.0, 1.0, 1.0, 1.0, 1.0, 1.0, 1.0, 1.0, 1.0, 1.0, 1.0, 1.0, 1.0, 1.0, 1.0, 1.0, 1.0, 1.0, 1.0, 1.0, 1.0, 1.0, 1.0, 1.0, 1.0, 1.0, 1.0, 1.0, 1.0, 1.0, 1.0, 1.0, 1.0, 1.0, 1.0, 1.0, 1.0, 1.0, 1.0, 1.0, 1.0, 1.0, 1.0, 1.0, 1.0, 1.0, 1.0, 1.0, 1.0, 1.0, 1.0, 1.0, 1.0, 1.0, 1.0, 1.0, 1.0, 1.0, 1.0, 1.0, 1.0, 1.0, 1.0, 1.0, 1.0, 1.0, 1.0, 1.0, 1.0, 1.0, 1.0, 1.0, 1.0, 1.0, 1.0, 1.0, 1.0, 1.0, 1.0, 1.0, 1.0, 1.0, 1.0, 1.0, 1.0, 1.0, 1.0, 1.0, 1.0, 1.0, 1.0, 1.0, 1.0, 1.0, 1.0, 1.0, 1.0, 1.0, 1.0, 1.0, 1.0, 1.0, 1.0, 1.0, 1.0, 1.0, 1.0, 1.0, 1.0, 1.0, 1.0, 1.0, 1.0, 1.0, 1.0, 1.0, 1.0, 1.0, 1.0, 1.0, 1.0, 1.0, 1.0, 1.0, 1.0, 1.0, 1.0, 1.0, 1.0, 1.0, 1.0, 1.0, 1.0, 1.0, 1.0, 1.0, 1.0, 1.0, 1.0, 1.0, 1.0, 1.0, 1.0, 1.0, 1.0, 1.0, 1.0, 1.0, 1.0, 1.0, 1.0, 1.0, 1.0, 1.0, 1.0, 1.0, 1.0, 1.0, 1.0, 1.0, 1.0, 1.0, 1.0, 1.0, 1.0, 1.0, 1.0, 1.0, 1.0, 1.0, 1.0, 1.0, 1.0, 1.0, 1.0, 1.0, 1.0, 1.0, 1.0, 1.0, 1.0, 1.0, 1.0, 1.0, 1.0, 1.0, 1.0, 1.0, 1.0, 1.0, 1.0, 1.0, 1.0, 1.0, 1.0, 1.0, 1.0, 1.0, 1.0, 1.0, 1.0, 1.0, 1.0, 1.0, 1.0, 1.0, 1.0, 1.0, 1.0, 1.0, 1.0, 1.0, 1.0, 1.0, 1.0, 1.0, 1.0, 1.0, 1.0, 1.0, 1.0, 1.0, 1.0, 1.0, 1.0, 1.0, 1.0, 1.0, 1.0, 1.0, 1.0, 1.0, 1.0, 1.0, 1.0, 1.0, 1.0, 1.0, 1.0, 1.0, 1.0, 1.0, 1.0, 1.0, 1.0, 1.0, 1.0, 1.0, 1.0, 1.0, 1.0, 1.0, 1.0, 1.0, 1.0, 1.0, 1.0, 1.0, 1.0, 1.0, 1.0, 1.0, 1.0, 1.0, 1.0, 1.0, 1.0, 1.0, 1.0, 1.0, 1.0, 1.0, 1.0, 1.0, 1.0, 1.0, 1.0, 1.0, 1.0, 1.0, 1.0, 1.0, 1.0, 1.0, 1.0, 1.0, 1.0, 1.0, 1.0, 1.0, 1.0, 1.0, 1.0, 1.0, 1.0, 1.0, 1.0, 1.0, 1.0, 1.0, 1.0, 1.0, 1.0, 1.0, 1.0, 1.0, 1.0, 1.0, 1.0, 1.0, 1.0, 1.0, 1.0, 1.0, 1.0, 1.0, 1.0, 1.0, 1.0, 1.0, 1.0, 1.0, 1.0, 1.0, 1.0, 1.0, 1.0, 1.0, 1.0, 1.0, 1.0, 1.0, 1.0, 1.0, 1.0, 1.0, 1.0, 1.0, 1.0, 1.0, 1.0, 1.0, 1.0, 1.0, 1.0, 1.0, 1.0, 1.0, 1.0, 1.0, 1.0, 1.0, 1.0, 1.0, 1.0, 1.0, 1.0, 1.0, 1.0, 1.0, 1.0, 1.0, 1.0, 1.0, 1.0, 1.0, 1.0, 1.0, 1.0, 1.0, 1.0, 1.0, 1.0, 1.0, 1.0, 1.0, 1.0, 1.0, 1.0, 1.0, 1.0, 1.0, 1.0, 1.0, 1.0, 1.0, 1.0, 1.0, 1.0, 1.0, 1.0, 1.0, 1.0, 1.0, 1.0, 1.0, 1.0, 1.0, 1.0, 1.0, 1.0, 1.0, 1.0, 1.0, 1.0, 1.0, 1.0, 1.0, 1.0, 1.0, 1.0, 1.0, 1.0, 1.0, 1.0, 1.0, 1.0, 1.0, 1.0, 1.0, 1.0, 1.0, 1.0, 1.0, 1.0, 1.0, 1.0, 1.0, 1.0, 1.0, 1.0, 1.0, 1.0, 1.0, 1.0, 1.0, 1.0, 1.0, 1.0, 1.0, 1.0, 1.0, 1.0, 1.0, 1.0, 1.0, 1.0, 1.0, 1.0, 1.0, 1.0, 1.0, 1.0, 1.0, 1.0, 1.0, 1.0, 1.0, 1.0, 1.0, 1.0, 1.0, 1.0, 1.0, 1.0, 1.0, 1.0, 1.0, 1.0, 1.0, 1.0, 1.0, 1.0, 1.0, 1.0, 1.0, 1.0, 1.0, 1.0, 1.0, 1.0, 1.0, 1.0, 1.0, 1.0, 1.0, 1.0, 1.0, 1.0, 1.0, 1.0, 1.0, 1.0, 1.0, 1.0, 1.0, 1.0, 1.0, 1.0, 1.0, 1.0, 1.0, 1.0, 1.0, 1.0, 1.0, 1.0, 1.0, 1.0, 1.0, 1.0, 1.0, 1.0, 1.0, 1.0, 1.0, 1.0, 1.0, 1.0, 1.0, 1.0, 1.0, 1.0, 1.0, 1.0, 1.0, 1.0, 1.0, 1.0, 1.0, 1.0, 1.0, 1.0, 1.0, 1.0, 1.0, 1.0, 1.0, 1.0, 1.0, 1.0, 1.0, 1.0, 1.0, 1.0, 1.0, 1.0, 1.0, 1.0, 1.0, 1.0, 1.0, 1.0, 1.0, 1.0, 1.0, 1.0, 1.0, 1.0, 1.0, 1.0, 1.0, 1.0, 1.0, 1.0, 1.0, 1.0, 1.0, 1.0, 1.0, 1.0, 1.0, 1.0, 1.0, 1.0, 1.0, 1.0, 1.0, 1.0, 1.0, 1.0, 1.0, 1.0, 1.0, 1.0, 1.0, 1.0, 1.0, 1.0, 1.0, 1.0, 1.0, 1.0, 1.0, 1.0, 1.0, 1.0, 1.0, 1.0, 1.0, 1.0, 1.0, 1.0, 1.0, 1.0, 1.0, 1.0, 1.0, 1.0, 1.0, 1.0, 1.0, 1.0, 1.0, 1.0, 1.0, 1.0, 1.0, 1.0, 1.0, 1.0, 1.0, 1.0, 1.0, 1.0, 1.0, 1.0, 1.0, 1.0, 1.0, 1.0, 1.0, 1.0, 1.0, 1.0, 1.0, 1.0, 1.0, 1.0, 1.0, 1.0, 1.0, 1.0, 1.0, 1.0, 1.0, 1.0, 1.0, 1.0, 1.0, 1.0, 1.0, 1.0, 1.0, 1.0, 1.0, 1.0, 1.0, 1.0, 1.0, 1.0, 1.0, 1.0, 1.0, 1.0, 1.0, 1.0, 1.0, 1.0, 1.0, 1.0, 1.0, 1.0, 1.0, 1.0, 1.0, 1.0, 1.0, 1.0, 1.0, 1.0, 1.0, 1.0, 1.0, 1.0, 1.0, 1.0, 1.0, 1.0, 1.0, 1.0, 1.0, 1.0, 1.0, 1.0, 1.0, 1.0, 1.0, 1.0, 1.0, 1.0, 1.0, 1.0, 1.0, 1.0, 1.0, 1.0, 1.0, 1.0, 1.0, 1.0, 1.0, 1.0, 1.0, 1.0, 1.0, 1.0, 1.0, 1.0, 1.0, 1.0, 1.0, 1.0, 1.0, 1.0, 1.0, 1.0, 1.0, 1.0, 1.0, 1.0, 1.0, 1.0, 1.0, 1.0, 1.0, 1.0, 1.0, 1.0, 1.0, 1.0, 1.0, 1.0, 1.0, 1.0, 1.0, 1.0, 1.0, 1.0, 1.0, 1.0, 1.0, 1.0, 1.0, 1.0, 1.0, 1.0, 1.0, 1.0, 1.0, 1.0, 1.0, 1.0, 1.0, 1.0, 1.0, 1.0, 1.0, 1.0, 1.0, 1.0, 1.0, 1.0, 1.0, 1.0, 1.0, 1.0, 1.0, 1.0, 1.0, 1.0, 1.0, 1.0, 1.0, 1.0, 1.0, 1.0, 1.0, 1.0, 1.0, 1.0, 1.0, 1.0, 1.0, 1.0, 1.0, 1.0, 1.0, 1.0, 1.0, 1.0, 1.0, 1.0, 1.0, 1.0, 1.0, 1.0, 1.0, 1.0, 1.0, 1.0, 1.0, 1.0, 1.0, 1.0, 1.0, 1.0, 1.0, 1.0, 1.0, 1.0, 1.0, 1.0, 1.0, 1.0, 1.0, 1.0, 1.0, 1.0, 1.0, 1.0, 1.0, 1.0, 1.0, 1.0, 1.0, 1.0, 1.0, 1.0, 1.0, 1.0, 1.0, 1.0, 1.0, 1.0, 1.0, 1.0, 1.0, 1.0, 1.0, 1.0, 1.0, 1.0, 1.0, 1.0, 1.0, 1.0, 1.0, 1.0, 1.0, 1.0, 1.0, 1.0, 1.0, 1.0, 1.0, 1.0, 1.0, 1.0, 1.0, 1.0, 1.0, 1.0, 1.0, 1.0, 1.0, 1.0, 1.0, 1.0, 1.0, 1.0, 1.0, 1.0, 1.0, 1.0, 1.0, 1.0, 1.0, 1.0, 1.0, 1.0, 1.0, 1.0, 1.0, 1.0, 1.0, 1.0, 1.0, 1.0, 1.0, 1.0, 1.0, 1.0, 1.0, 1.0, 1.0, 1.0, 1.0, 1.0, 1.0, 1.0, 1.0, 1.0, 1.0, 1.0, 1.0, 1.0, 1.0, 1.0, 1.0, 1.0, 1.0, 1.0, 1.0, 1.0, 1.0, 1.0, 1.0, 1.0, 1.0, 1.0, 1.0, 1.0, 1.0, 1.0, 1.0, 1.0, 1.0, 1.0, 1.0, 1.0, 1.0, 1.0, 1.0, 1.0, 1.0, 1.0, 1.0, 1.0, 1.0, 1.0, 1.0, 1.0, 1.0, 1.0, 1.0, 1.0, 1.0, 1.0, 1.0, 1.0, 1.0, 1.0, 1.0, 1.0, 1.0, 1.0, 1.0, 1.0, 1.0, 1.0, 1.0, 1.0, 1.0, 1.0, 1.0, 1.0, 1.0, 1.0, 1.0, 1.0, 1.0, 1.0, 1.0, 1.0, 1.0, 1.0, 1.0, 1.0, 1.0, 1.0, 1.0, 1.0, 1.0, 1.0, 1.0, 1.0, 1.0, 1.0, 1.0, 1.0, 1.0, 1.0, 1.0, 1.0, 1.0, 1.0, 1.0, 1.0, 1.0, 1.0, 1.0, 1.0, 1.0, 1.0, 1.0, 1.0, 1.0, 1.0, 1.0, 1.0, 1.0, 1.0, 1.0, 1.0, 1.0, 1.0, 1.0, 1.0, 1.0, 1.0, 1.0, 1.0, 1.0, 1.0, 1.0, 1.0, 1.0, 1.0, 1.0, 1.0, 1.0, 1.0, 1.0, 1.0, 1.0, 1.0, 1.0, 1.0, 1.0, 1.0, 1.0, 1.0, 1.0, 1.0, 1.0, 1.0, 1.0, 1.0, 1.0, 1.0, 1.0, 1.0, 1.0, 1.0, 1.0, 1.0, 1.0, 1.0, 1.0, 1.0, 1.0, 1.0, 1.0, 1.0, 1.0, 1.0, 1.0, 1.0, 1.0, 1.0, 1.0, 1.0, 1.0, 1.0, 1.0, 1.0, 1.0, 1.0, 1.0, 1.0, 1.0, 1.0, 1.0, 1.0, 1.0, 1.0, 1.0, 1.0, 1.0, 1.0, 1.0, 1.0, 1.0, 1.0, 1.0, 1.0, 1.0, 1.0, 1.0, 1.0, 1.0, 1.0, 1.0, 1.0, 1.0, 1.0, 1.0, 1.0, 1.0, 1.0, 1.0, 1.0, 1.0, 1.0, 1.0, 1.0, 1.0, 1.0, 1.0, 1.0, 1.0, 1.0, 1.0, 1.0, 1.0, 1.0, 1.0, 1.0, 1.0, 1.0, 1.0, 1.0, 1.0, 1.0, 1.0, 1.0, 1.0, 1.0, 1.0, 1.0, 1.0, 1.0, 1.0, 1.0, 1.0, 1.0, 1.0, 1.0, 1.0, 1.0, 1.0, 1.0, 1.0, 1.0, 1.0, 1.0, 1.0, 1.0, 1.0, 1.0, 1.0, 1.0, 1.0, 1.0, 1.0, 1.0, 1.0, 1.0, 1.0, 1.0, 1.0, 1.0, 1.0, 1.0, 1.0, 1.0, 1.0, 1.0, 1.0, 1.0, 1.0, 1.0, 1.0, 1.0, 1.0, 1.0, 1.0, 1.0, 1.0, 1.0, 1.0, 1.0, 1.0, 1.0, 1.0, 1.0, 1.0, 1.0, 1.0, 1.0, 1.0, 1.0, 1.0, 1.0, 1.0, 1.0, 1.0, 1.0, 1.0, 1.0, 1.0, 1.0, 1.0, 1.0, 1.0, 1.0, 1.0, 1.0, 1.0, 1.0, 1.0, 1.0, 1.0, 1.0, 1.0, 1.0, 1.0, 1.0, 1.0, 1.0, 1.0, 1.0, 1.0, 1.0, 1.0, 1.0, 1.0, 1.0, 1.0, 1.0, 1.0, 1.0, 1.0, 1.0, 1.0, 1.0, 1.0, 1.0, 1.0, 1.0, 1.0, 1.0, 1.0, 1.0, 1.0, 1.0, 1.0, 1.0, 1.0, 1.0, 1.0, 1.0, 1.0, 1.0, 1.0, 1.0, 1.0, 1.0, 1.0, 1.0, 1.0, 1.0, 1.0, 1.0, 1.0, 1.0, 1.0, 1.0, 1.0, 1.0, 1.0, 1.0, 1.0, 1.0, 1.0, 1.0, 1.0, 1.0, 1.0, 1.0, 1.0, 1.0, 1.0, 1.0, 1.0, 1.0, 1.0, 1.0, 1.0, 1.0, 1.0, 1.0, 1.0, 1.0, 1.0, 1.0, 1.0, 1.0, 1.0, 1.0, 1.0, 1.0, 1.0, 1.0, 1.0, 1.0, 1.0, 1.0, 1.0, 1.0, 1.0, 1.0, 1.0, 1.0, 1.0, 1.0, 1.0, 1.0, 1.0, 1.0, 1.0, 1.0, 1.0, 1.0, 1.0, 1.0, 1.0, 1.0, 1.0, 1.0, 1.0, 1.0, 1.0, 1.0, 1.0, 1.0, 1.0, 1.0, 1.0, 1.0, 1.0, 1.0, 1.0, 1.0, 1.0, 1.0, 1.0, 1.0, 1.0, 1.0, 1.0, 1.0, 1.0, 1.0, 1.0, 1.0, 1.0, 1.0, 1.0, 1.0, 1.0, 1.0, 1.0, 1.0, 1.0, 1.0, 1.0, 1.0, 1.0, 1.0, 1.0, 1.0, 1.0, 1.0, 1.0, 1.0, 1.0, 1.0, 1.0, 1.0, 1.0, 1.0, 1.0, 1.0, 1.0, 1.0, 1.0, 1.0, 1.0, 1.0, 1.0, 1.0, 1.0, 1.0, 1.0, 1.0, 1.0, 1.0, 1.0, 1.0, 1.0, 1.0, 1.0, 1.0, 1.0, 1.0, 1.0, 1.0, 1.0, 1.0, 1.0, 1.0, 1.0, 1.0, 1.0, 1.0, 1.0, 1.0, 1.0, 1.0, 1.0, 1.0, 1.0, 1.0, 1.0, 1.0, 1.0, 1.0, 1.0, 1.0, 1.0, 1.0, 1.0, 1.0, 1.0, 1.0, 1.0, 1.0, 1.0, 1.0, 1.0, 1.0, 1.0, 1.0, 1.0, 1.0, 1.0, 1.0, 1.0, 1.0, 1.0, 1.0, 1.0, 1.0, 1.0, 1.0, 1.0, 1.0, 1.0, 1.0, 1.0, 1.0, 1.0, 1.0, 1.0, 1.0, 1.0, 1.0, 1.0, 1.0, 1.0, 1.0, 1.0, 1.0, 1.0, 1.0, 1.0, 1.0, 1.0, 1.0, 1.0, 1.0, 1.0, 1.0, 1.0, 1.0, 1.0, 1.0, 1.0, 1.0, 1.0, 1.0, 1.0, 1.0, 1.0, 1.0, 1.0, 1.0, 1.0, 1.0, 1.0, 1.0, 1.0, 1.0, 1.0, 1.0, 1.0, 1.0, 1.0, 1.0, 1.0, 1.0, 1.0, 1.0, 1.0, 1.0, 1.0, 1.0, 1.0, 1.0, 1.0, 1.0, 1.0, 1.0, 1.0, 1.0, 1.0, 1.0, 1.0, 1.0, 1.0, 1.0, 1.0, 1.0, 1.0, 1.0, 1.0, 1.0, 1.0, 1.0, 1.0, 1.0, 1.0, 1.0, 1.0, 1.0, 1.0, 1.0, 1.0, 1.0, 1.0, 1.0, 1.0, 1.0, 1.0, 1.0, 1.0, 1.0, 1.0, 1.0, 1.0, 1.0, 1.0, 1.0, 1.0, 1.0, 1.0, 1.0, 1.0, 1.0, 1.0, 1.0, 1.0, 1.0, 1.0, 1.0, 1.0, 1.0, 1.0, 1.0, 1.0, 1.0, 1.0, 1.0, 1.0, 1.0, 1.0, 1.0, 1.0, 1.0, 1.0, 1.0, 1.0, 1.0, 1.0, 1.0, 1.0, 1.0, 1.0, 1.0, 1.0, 1.0, 1.0, 1.0, 1.0, 1.0, 1.0, 1.0, 1.0, 1.0, 1.0, 1.0, 1.0, 1.0, 1.0, 1.0, 1.0, 1.0, 1.0, 1.0, 1.0, 1.0, 1.0, 1.0, 1.0, 1.0, 1.0, 1.0, 1.0, 1.0, 1.0, 1.0, 1.0, 1.0, 1.0, 1.0, 1.0, 1.0, 1.0, 1.0, 1.0, 1.0, 1.0, 1.0, 1.0, 1.0, 1.0, 1.0, 1.0, 1.0, 1.0, 1.0, 1.0, 1.0, 1.0, 1.0, 1.0, 1.0, 1.0, 1.0, 1.0, 1.0, 1.0, 1.0, 1.0, 1.0, 1.0, 1.0, 1.0, 1.0, 1.0, 1.0, 1.0, 1.0, 1.0, 1.0, 1.0, 1.0, 1.0, 1.0, 1.0, 1.0, 1.0, 1.0, 1.0, 1.0, 1.0, 1.0, 1.0, 1.0, 1.0, 1.0, 1.0, 1.0, 1.0, 1.0, 1.0, 1.0, 1.0, 1.0, 1.0, 1.0, 1.0, 1.0, 1.0, 1.0, 1.0, 1.0, 1.0, 1.0, 1.0, 1.0, 1.0, 1.0, 1.0, 1.0, 1.0, 1.0, 1.0, 1.0, 1.0, 1.0, 1.0, 1.0, 1.0, 1.0, 1.0, 1.0, 1.0, 1.0, 1.0, 1.0, 1.0, 1.0, 1.0, 1.0, 1.0, 1.0, 1.0, 1.0, 1.0, 1.0, 1.0, 1.0, 1.0, 1.0, 1.0, 1.0, 1.0, 1.0, 1.0, 1.0, 1.0, 1.0, 1.0, 1.0, 1.0, 1.0, 1.0, 1.0, 1.0, 1.0, 1.0, 1.0, 1.0, 1.0, 1.0, 1.0, 1.0, 1.0, 1.0, 1.0, 1.0, 1.0, 1.0, 1.0, 1.0, 1.0, 1.0, 1.0, 1.0, 1.0, 1.0, 1.0, 1.0, 1.0, 1.0, 1.0, 1.0, 1.0, 1.0, 1.0, 1.0, 1.0, 1.0, 1.0, 1.0, 1.0, 1.0, 1.0, 1.0, 1.0, 1.0, 1.0, 1.0, 1.0, 1.0, 1.0, 1.0, 1.0, 1.0, 1.0, 1.0, 1.0, 1.0, 1.0, 1.0, 1.0, 1.0, 1.0, 1.0, 1.0, 1.0, 1.0, 1.0, 1.0, 1.0, 1.0, 1.0, 1.0, 1.0, 1.0, 1.0, 1.0, 1.0, 1.0, 1.0, 1.0, 1.0, 1.0, 1.0, 1.0, 1.0, 1.0, 1.0, 1.0, 1.0, 1.0, 1.0, 1.0, 1.0, 1.0, 1.0, 1.0, 1.0, 1.0, 1.0, 1.0, 1.0, 1.0, 1.0, 1.0, 1.0, 1.0, 1.0, 1.0, 1.0, 1.0, 1.0, 1.0, 1.0, 1.0, 1.0, 1.0, 1.0, 1.0, 1.0, 1.0, 1.0, 1.0, 1.0, 1.0, 1.0, 1.0, 1.0, 1.0, 1.0, 1.0, 1.0, 1.0, 1.0, 1.0, 1.0, 1.0, 1.0, 1.0, 1.0, 1.0, 1.0, 1.0, 1.0, 1.0, 1.0, 1.0, 1.0, 1.0, 1.0, 1.0, 1.0, 1.0, 1.0, 1.0, 1.0, 1.0, 1.0, 1.0, 1.0, 1.0, 1.0, 1.0, 1.0, 1.0, 1.0, 1.0, 1.0, 1.0, 1.0, 1.0, 1.0, 1.0, 1.0, 1.0, 1.0, 1.0, 1.0, 1.0, 1.0, 1.0, 1.0, 1.0, 1.0, 1.0, 1.0, 1.0, 1.0, 1.0, 1.0, 1.0, 1.0, 1.0, 1.0, 1.0, 1.0, 1.0, 1.0, 1.0, 1.0, 1.0, 1.0, 1.0, 1.0, 1.0, 1.0, 1.0, 1.0, 1.0, 1.0, 1.0, 1.0, 1.0, 1.0, 1.0, 1.0, 1.0, 1.0, 1.0, 1.0, 1.0, 1.0, 1.0, 1.0, 1.0, 1.0, 1.0, 1.0, 1.0, 1.0, 1.0, 1.0, 1.0, 1.0, 1.0, 1.0, 1.0, 1.0, 1.0, 1.0, 1.0, 1.0, 1.0, 1.0, 1.0, 1.0, 1.0, 1.0, 1.0, 1.0, 1.0, 1.0, 1.0, 1.0, 1.0, 1.0, 1.0, 1.0, 1.0, 1.0, 1.0, 1.0, 1.0, 1.0, 1.0, 1.0, 1.0, 1.0, 1.0, 1.0, 1.0, 1.0, 1.0, 1.0, 1.0, 1.0, 1.0, 1.0, 1.0, 1.0, 1.0, 1.0, 1.0, 1.0, 1.0, 1.0, 1.0, 1.0, 1.0, 1.0, 1.0, 1.0, 1.0, 1.0, 1.0, 1.0, 1.0, 1.0, 1.0, 1.0, 1.0, 1.0, 1.0, 1.0, 1.0, 1.0, 1.0, 1.0, 1.0, 1.0, 1.0, 1.0, 1.0, 1.0, 1.0, 1.0, 1.0, 1.0, 1.0, 1.0, 1.0, 1.0, 1.0, 1.0, 1.0, 1.0, 1.0, 1.0, 1.0, 1.0, 1.0, 1.0, 1.0, 1.0, 1.0, 1.0, 1.0, 1.0, 1.0, 1.0, 1.0, 1.0, 1.0, 1.0, 1.0, 1.0, 1.0, 1.0, 1.0, 1.0, 1.0, 1.0, 1.0, 1.0, 1.0, 1.0, 1.0, 1.0, 1.0, 1.0, 1.0, 1.0, 1.0, 1.0, 1.0, 1.0, 1.0, 1.0, 1.0, 1.0, 1.0, 1.0, 1.0, 1.0, 1.0, 1.0, 1.0, 1.0, 1.0, 1.0, 1.0, 1.0, 1.0, 1.0, 1.0, 1.0, 1.0, 1.0, 1.0, 1.0, 1.0, 1.0, 1.0, 1.0, 1.0, 1.0, 1.0, 1.0, 1.0, 1.0, 1.0, 1.0, 1.0, 1.0, 1.0, 1.0, 1.0, 1.0, 1.0, 1.0, 1.0, 1.0, 1.0, 1.0, 1.0, 1.0, 1.0, 1.0, 1.0, 1.0, 1.0, 1.0, 1.0, 1.0, 1.0, 1.0, 1.0, 1.0, 1.0, 1.0, 1.0, 1.0, 1.0, 1.0, 1.0, 1.0, 1.0, 1.0, 1.0, 1.0, 1.0, 1.0, 1.0, 1.0, 1.0, 1.0, 1.0, 1.0, 1.0, 1.0, 1.0, 1.0, 1.0, 1.0, 1.0, 1.0, 1.0, 1.0, 1.0, 1.0, 1.0, 1.0, 1.0, 1.0, 1.0, 1.0, 1.0, 1.0, 1.0, 1.0, 1.0, 1.0, 1.0, 1.0, 1.0, 1.0, 1.0, 1.0, 1.0, 1.0, 1.0, 1.0, 1.0, 1.0, 1.0, 1.0, 1.0, 1.0, 1.0, 1.0, 1.0, 1.0, 1.0, 1.0, 1.0, 1.0, 1.0, 1.0, 1.0, 1.0, 1.0, 1.0, 1.0, 1.0, 1.0, 1.0, 1.0, 1.0, 1.0, 1.0, 1.0, 1.0, 1.0, 1.0, 1.0, 1.0, 1.0, 1.0, 1.0, 1.0, 1.0, 1.0, 1.0, 1.0, 1.0, 1.0, 1.0, 1.0, 1.0, 1.0, 1.0, 1.0, 1.0, 1.0, 1.0, 1.0, 1.0, 1.0, 1.0, 1.0, 1.0, 1.0, 1.0, 1.0, 1.0, 1.0, 1.0, 1.0, 1.0, 1.0, 1.0, 1.0, 1.0, 1.0, 1.0, 1.0, 1.0, 1.0, 1.0, 1.0, 1.0, 1.0, 1.0, 1.0, 1.0, 1.0, 1.0, 1.0, 1.0, 1.0, 1.0, 1.0, 1.0, 1.0, 1.0, 1.0, 1.0, 1.0, 1.0, 1.0, 1.0, 1.0, 1.0, 1.0, 1.0, 1.0, 1.0, 1.0, 1.0, 1.0, 1.0, 1.0, 1.0, 1.0, 1.0, 1.0, 1.0, 1.0, 1.0, 1.0, 1.0, 1.0, 1.0, 1.0, 1.0, 1.0, 1.0, 1.0, 1.0, 1.0, 1.0, 1.0, 1.0, 1.0, 1.0, 1.0, 1.0, 1.0, 1.0, 1.0, 1.0, 1.0, 1.0, 1.0, 1.0, 1.0, 1.0, 1.0, 1.0, 1.0, 1.0, 1.0, 1.0, 1.0, 1.0, 1.0, 1.0, 1.0, 1.0, 1.0, 1.0, 1.0, 1.0, 1.0, 1.0, 1.0, 1.0, 1.0, 1.0, 1.0, 1.0, 1.0, 1.0, 1.0, 1.0, 1.0, 1.0, 1.0, 1.0, 1.0, 1.0, 1.0, 1.0, 1.0, 1.0, 1.0, 1.0, 1.0, 1.0, 1.0, 1.0, 1.0, 1.0, 1.0, 1.0, 1.0, 1.0, 1.0, 1.0, 1.0, 1.0, 1.0, 1.0, 1.0, 1.0, 1.0, 1.0, 1.0, 1.0, 1.0, 1.0, 1.0, 1.0, 1.0, 1.0, 1.0, 1.0, 1.0, 1.0, 1.0, 1.0, 1.0, 1.0, 1.0, 1.0, 1.0, 1.0, 1.0, 1.0, 1.0, 1.0, 1.0, 1.0, 1.0, 1.0, 1.0, 1.0, 1.0, 1.0, 1.0, 1.0, 1.0, 1.0, 1.0, 1.0, 1.0, 1.0, 1.0, 1.0, 1.0, 1.0, 1.0, 1.0, 1.0, 1.0, 1.0, 1.0, 1.0, 1.0, 1.0, 1.0, 1.0, 1.0, 1.0, 1.0, 1.0, 1.0, 1.0, 1.0, 1.0, 1.0, 1.0, 1.0, 1.0, 1.0, 1.0, 1.0, 1.0, 1.0, 1.0, 1.0, 1.0, 1.0, 1.0, 1.0, 1.0, 1.0, 1.0, 1.0, 1.0, 1.0, 1.0, 1.0, 1.0, 1.0, 1.0, 1.0, 1.0, 1.0, 1.0, 1.0, 1.0, 1.0, 1.0, 1.0, 1.0, 1.0, 1.0, 1.0, 1.0, 1.0, 1.0, 1.0, 1.0, 1.0, 1.0, 1.0, 1.0, 1.0, 1.0, 1.0, 1.0, 1.0, 1.0, 1.0, 1.0, 1.0, 1.0, 1.0, 1.0, 1.0, 1.0, 1.0, 1.0, 1.0, 1.0, 1.0, 1.0, 1.0, 1.0, 1.0, 1.0, 1.0, 1.0, 1.0, 1.0, 1.0, 1.0, 1.0, 1.0, 1.0, 1.0, 1.0, 1.0, 1.0, 1.0, 1.0, 1.0, 1.0, 1.0, 1.0, 1.0, 1.0, 1.0, 1.0, 1.0, 1.0, 1.0, 1.0, 1.0, 1.0, 1.0, 1.0, 1.0, 1.0, 1.0, 1.0, 1.0, 1.0, 1.0, 1.0, 1.0, 1.0, 1.0, 1.0, 1.0, 1.0, 1.0, 1.0, 1.0, 1.0, 1.0, 1.0, 1.0, 1.0, 1.0, 1.0, 1.0, 1.0, 1.0, 1.0, 1.0, 1.0, 1.0, 1.0, 1.0, 1.0, 1.0, 1.0, 1.0, 1.0, 1.0, 1.0, 1.0, 1.0, 1.0, 1.0, 1.0, 1.0, 1.0, 1.0, 1.0, 1.0, 1.0, 1.0, 1.0, 1.0, 1.0, 1.0, 1.0, 1.0, 1.0, 1.0, 1.0, 1.0, 1.0, 1.0, 1.0, 1.0, 1.0, 1.0, 1.0, 1.0, 1.0, 1.0, 1.0, 1.0, 1.0, 1.0, 1.0, 1.0, 1.0, 1.0, 1.0, 1.0, 1.0, 1.0, 1.0, 1.0, 1.0, 1.0, 1.0, 1.0, 1.0, 1.0, 1.0, 1.0, 1.0, 1.0, 1.0, 1.0, 1.0, 1.0, 1.0, 1.0, 1.0, 1.0, 1.0, 1.0, 1.0, 1.0, 1.0, 1.0, 1.0, 1.0, 1.0, 1.0, 1.0, 1.0, 1.0, 1.0, 1.0, 1.0, 1.0, 1.0, 1.0, 1.0, 1.0, 1.0, 1.0, 1.0, 1.0, 1.0, 1.0, 1.0, 1.0, 1.0, 1.0, 1.0, 1.0, 1.0, 1.0, 1.0, 1.0, 1.0, 1.0, 1.0, 1.0, 1.0, 1.0, 1.0, 1.0, 1.0, 1.0, 1.0, 1.0, 1.0, 1.0, 1.0, 1.0, 1.0, 1.0, 1.0, 1.0, 1.0, 1.0, 1.0, 1.0, 1.0, 1.0, 1.0, 1.0, 1.0, 1.0, 1.0, 1.0, 1.0, 1.0, 1.0, 1.0, 1.0, 1.0, 1.0, 1.0, 1.0, 1.0, 1.0, 1.0, 1.0, 1.0, 1.0, 1.0, 1.0, 1.0, 1.0, 1.0, 1.0, 1.0, 1.0, 1.0, 1.0, 1.0, 1.0, 1.0, 1.0, 1.0, 1.0, 1.0, 1.0, 1.0, 1.0, 1.0, 1.0, 1.0, 1.0, 1.0, 1.0, 1.0, 1.0, 1.0, 1.0, 1.0, 1.0, 1.0, 1.0, 1.0, 1.0, 1.0, 1.0, 1.0, 1.0, 1.0, 1.0, 1.0, 1.0, 1.0, 1.0, 1.0, 1.0, 1.0, 1.0, 1.0, 1.0, 1.0, 1.0, 1.0, 1.0, 1.0, 1.0, 1.0, 1.0, 1.0, 1.0, 1.0, 1.0, 1.0, 1.0, 1.0, 1.0, 1.0, 1.0, 1.0, 1.0, 1.0, 1.0, 1.0, 1.0, 1.0, 1.0, 1.0, 1.0, 1.0, 1.0, 1.0, 1.0, 1.0, 1.0, 1.0, 1.0, 1.0, 1.0, 1.0, 1.0, 1.0, 1.0, 1.0, 1.0, 1.0, 1.0, 1.0, 1.0, 1.0, 1.0, 1.0, 1.0, 1.0, 1.0, 1.0, 1.0, 1.0, 1.0, 1.0, 1.0, 1.0, 1.0, 1.0, 1.0, 1.0, 1.0, 1.0, 1.0, 1.0, 1.0, 1.0, 1.0, 1.0, 1.0, 1.0, 1.0, 1.0, 1.0, 1.0, 1.0, 1.0, 1.0, 1.0, 1.0, 1.0, 1.0, 1.0, 1.0, 1.0, 1.0, 1.0, 1.0, 1.0, 1.0, 1.0, 1.0, 1.0, 1.0, 1.0, 1.0, 1.0, 1.0, 1.0, 1.0, 1.0, 1.0, 1.0, 1.0, 1.0, 1.0, 1.0, 1.0, 1.0, 1.0, 1.0, 1.0, 1.0, 1.0, 1.0, 1.0, 1.0, 1.0, 1.0, 1.0, 1.0, 1.0, 1.0, 1.0, 1.0, 1.0, 1.0, 1.0, 1.0, 1.0, 1.0, 1.0, 1.0, 1.0, 1.0, 1.0, 1.0, 1.0, 1.0, 1.0, 1.0, 1.0, 1.0, 1.0, 1.0, 1.0, 1.0, 1.0, 1.0, 1.0, 1.0, 1.0, 1.0, 1.0, 1.0, 1.0, 1.0, 1.0, 1.0, 1.0, 1.0, 1.0, 1.0, 1.0, 1.0, 1.0, 1.0, 1.0, 1.0, 1.0, 1.0, 1.0, 1.0, 1.0, 1.0, 1.0, 1.0, 1.0, 1.0, 1.0, 1.0, 1.0, 1.0, 1.0, 1.0, 1.0, 1.0, 1.0, 1.0, 1.0, 1.0, 1.0, 1.0, 1.0, 1.0, 1.0, 1.0, 1.0, 1.0, 1.0, 1.0, 1.0, 1.0, 1.0, 1.0, 1.0, 1.0, 1.0, 1.0, 1.0, 1.0, 1.0, 1.0, 1.0, 1.0, 1.0, 1.0, 1.0, 1.0, 1.0, 1.0, 1.0, 1.0, 1.0, 1.0, 1.0, 1.0, 1.0, 1.0, 1.0, 1.0, 1.0, 1.0, 1.0, 1.0, 1.0, 1.0, 1.0, 1.0, 1.0, 1.0, 1.0, 1.0, 1.0, 1.0, 1.0, 1.0, 1.0, 1.0, 1.0, 1.0, 1.0, 1.0, 1.0, 1.0, 1.0, 1.0, 1.0, 1.0, 1.0, 1.0, 1.0, 1.0, 1.0, 1.0, 1.0, 1.0, 1.0, 1.0, 1.0, 1.0, 1.0, 1.0, 1.0, 1.0])
me_body.materials.append(mat_default_skin)
me_body.use_remesh_preserve_volume = False
me_body.use_remesh_preserve_attributes = False
me_body.use_mirror_x = True
me_body.update()
arm_metarig = bpy.data.armatures.new('metarig')  # bones are not reproduced

# ---- objects
ob_hog_head = bpy.data.objects.new('hog-head', me_cube)
ob_metarig = bpy.data.objects.new('metarig', arm_metarig)
ob_lamp = bpy.data.objects.new('Lamp', light_lamp)
ob_camera = bpy.data.objects.new('Camera', cam_camera)
ob_body = bpy.data.objects.new('body', me_body)

# ---- transforms, parenting, visibility, modifiers, constraints
ob_hog_head.location = (0.0, 0.0, 0.0)
ob_hog_head.lineart.crease_threshold = 0.0
_m = ob_hog_head.modifiers.new('Mirror', 'MIRROR')
ob_metarig.location = (0.0, 0.0, 0.0)
ob_metarig.lineart.crease_threshold = 0.0
ob_lamp.location = (4.076, 1.005, 5.904)
ob_lamp.rotation_euler = (0.6503, 0.05522, 1.866)
ob_lamp.lock_rotations_4d = False
ob_lamp.empty_display_type = 'ARROWS'
ob_lamp.color = (0.0, 0.0, 0.0, 0.0)
ob_lamp.lineart.crease_threshold = 0.0
ob_camera.location = (7.481, -6.508, 5.344)
ob_camera.rotation_euler = (1.109, 0.0, 0.8149)
ob_camera.lock_rotations_4d = False
ob_camera.empty_display_type = 'ARROWS'
ob_camera.color = (0.0, 0.0, 0.0, 0.0)
ob_camera.display_type = 'WIRE'
ob_camera.lineart.crease_threshold = 0.0
ob_body.location = (0.0, 0.0, 0.0)
ob_body.scale = (2.065, 2.065, 2.065)
ob_body.lineart.crease_threshold = 0.0
ob_body.use_mesh_mirror_x = True
_vg = ob_body.vertex_groups.new(name='hips')
_vg = ob_body.vertex_groups.new(name='spine')
_vg = ob_body.vertex_groups.new(name='chest')
_vg = ob_body.vertex_groups.new(name='neck')
_vg = ob_body.vertex_groups.new(name='head')
_vg = ob_body.vertex_groups.new(name='jaw')
_vg = ob_body.vertex_groups.new(name='brow.inner.R')
_vg = ob_body.vertex_groups.new(name='brow.outer.R')
_vg = ob_body.vertex_groups.new(name='brow.inner.L')
_vg = ob_body.vertex_groups.new(name='brow.outer.L')
_vg = ob_body.vertex_groups.new(name='shoulder.L')
_vg = ob_body.vertex_groups.new(name='upper_arm.L')
_vg = ob_body.vertex_groups.new(name='forearm.L')
_vg = ob_body.vertex_groups.new(name='hand.L')
_vg = ob_body.vertex_groups.new(name='palm.01.L')
_vg = ob_body.vertex_groups.new(name='f_index.01.L')
_vg = ob_body.vertex_groups.new(name='f_index.02.L')
_vg = ob_body.vertex_groups.new(name='f_index.03.L')
_vg = ob_body.vertex_groups.new(name='thumb.01.L')
_vg = ob_body.vertex_groups.new(name='thumb.02.L')
_vg = ob_body.vertex_groups.new(name='thumb.03.L')
_vg = ob_body.vertex_groups.new(name='palm.02.L')
_vg = ob_body.vertex_groups.new(name='f_middle.01.L')
_vg = ob_body.vertex_groups.new(name='f_middle.02.L')
_vg = ob_body.vertex_groups.new(name='f_middle.03.L')
_vg = ob_body.vertex_groups.new(name='f_ring.01.L')
_vg = ob_body.vertex_groups.new(name='f_ring.02.L')
_vg = ob_body.vertex_groups.new(name='f_ring.03.L')
_vg = ob_body.vertex_groups.new(name='palm.04.L')
_vg = ob_body.vertex_groups.new(name='f_pinky.01.L')
_vg = ob_body.vertex_groups.new(name='f_pinky.02.L')
_vg = ob_body.vertex_groups.new(name='f_pinky.03.L')
_vg = ob_body.vertex_groups.new(name='upper_arm.R')
_vg = ob_body.vertex_groups.new(name='forearm.R')
_vg = ob_body.vertex_groups.new(name='hand.R')
_vg = ob_body.vertex_groups.new(name='palm.01.R')
_vg = ob_body.vertex_groups.new(name='f_index.01.R')
_vg = ob_body.vertex_groups.new(name='f_index.02.R')
_vg = ob_body.vertex_groups.new(name='f_index.03.R')
_vg = ob_body.vertex_groups.new(name='thumb.01.R')
_vg = ob_body.vertex_groups.new(name='thumb.02.R')
_vg = ob_body.vertex_groups.new(name='thumb.03.R')
_vg = ob_body.vertex_groups.new(name='palm.02.R')
_vg = ob_body.vertex_groups.new(name='f_middle.01.R')
_vg = ob_body.vertex_groups.new(name='f_middle.02.R')
_vg = ob_body.vertex_groups.new(name='f_middle.03.R')
_vg = ob_body.vertex_groups.new(name='f_ring.01.R')
_vg = ob_body.vertex_groups.new(name='f_ring.02.R')
_vg = ob_body.vertex_groups.new(name='f_ring.03.R')
_vg = ob_body.vertex_groups.new(name='palm.04.R')
_vg = ob_body.vertex_groups.new(name='f_pinky.01.R')
_vg = ob_body.vertex_groups.new(name='f_pinky.02.R')
_vg = ob_body.vertex_groups.new(name='f_pinky.03.R')
_vg = ob_body.vertex_groups.new(name='thigh.L')
_vg = ob_body.vertex_groups.new(name='shin.L')
_vg = ob_body.vertex_groups.new(name='foot.L')
_vg = ob_body.vertex_groups.new(name='toe.L')
_vg = ob_body.vertex_groups.new(name='thigh.R')
_vg = ob_body.vertex_groups.new(name='shin.R')
_vg = ob_body.vertex_groups.new(name='foot.R')
_vg = ob_body.vertex_groups.new(name='toe.R')
_vg = ob_body.vertex_groups.new(name='mouth.L')
_vg = ob_body.vertex_groups.new(name='mouth.R')

# ---- collection membership
col_collection_1.objects.link(ob_hog_head)
col_collection_1.objects.link(ob_metarig)
col_collection_1.objects.link(ob_lamp)
col_collection_1.objects.link(ob_camera)
col_collection_1.objects.link(ob_body)

# ---- scene / render settings (as saved in the file)
scene.camera = ob_camera
scene.frame_start = 1; scene.frame_end = 250; scene.frame_set(1)
scene.render.engine = 'CYCLES'
scene.render.resolution_percentage = 50
scene.render.dither_intensity = 0.0
scene.cycles.use_denoising = False
scene.cycles.samples = 128
scene.cycles.sampling_pattern = 'TABULATED_SOBOL'
scene.cycles.use_adaptive_sampling = False
scene.cycles.use_light_tree = False
scene.cycles.blur_glossy = 0.0
scene.cycles.sample_clamp_indirect = 0.0
scene.view_settings.view_transform = 'Standard'
bpy.context.view_layer.update()
